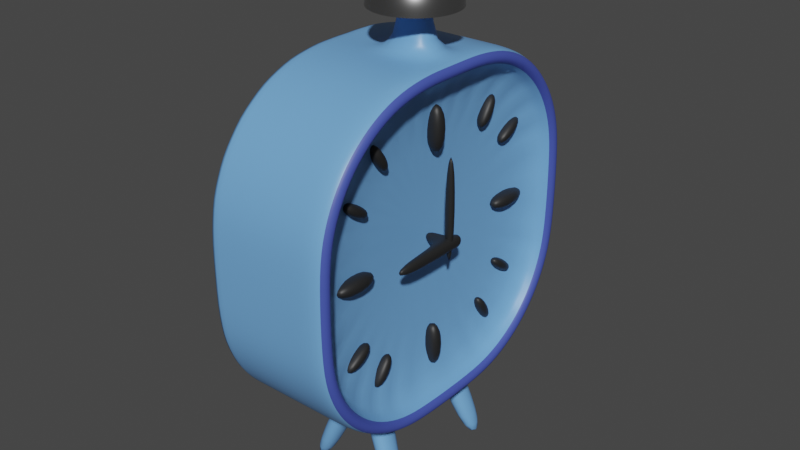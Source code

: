# Source: Clock.blend  (saved by Blender 2.80.75; exported with 4.5.12 LTS)
import bpy
from mathutils import Matrix  # noqa: F401  (used for matrix-valued properties, if any)

bpy.ops.wm.read_factory_settings(use_empty=True)
scene = bpy.context.scene
scene.name = 'Scene'

# ---- collections
col_collection = bpy.data.collections.new('Collection'); scene.collection.children.link(col_collection)

# ---- materials (node trees are filled in below, after node groups)
mat_blue = bpy.data.materials.new('Blue')
mat_blue.alpha_threshold = 0.0
mat_blue.use_transparent_shadow = False
mat_blue.line_color = (0.0, 0.0, 0.0, 1.0)
mat_black = bpy.data.materials.new('Black')
mat_black.use_transparent_shadow = False
mat_dark_blue = bpy.data.materials.new('Dark Blue')
mat_dark_blue.use_transparent_shadow = False
mat_silver = bpy.data.materials.new('Silver')
mat_silver.use_transparent_shadow = False

# ---- material node trees
mat_blue.use_nodes = True; mat_blue.node_tree.nodes.clear()
_N = mat_blue.node_tree.nodes; _L = mat_blue.node_tree.links
n0 = _N.new('ShaderNodeOutputMaterial'); n0.name = 'Material Output'; n0.location = (300, 300)
n1 = _N.new('ShaderNodeBsdfPrincipled'); n1.name = 'Principled BSDF'; n1.location = (10, 300)
n1.distribution = 'GGX'
n1.subsurface_method = 'BURLEY'
n1.inputs[0].default_value = (0.1627, 0.398, 0.8, 1.0)
n1.inputs[2].default_value = 0.4
n1.inputs[3].default_value = 1.45
n1.inputs[27].default_value = (0.0, 0.0, 0.0, 1.0)
n1.inputs[28].default_value = 1.0
_L.new(n1.outputs[0], n0.inputs[0])
n0.is_active_output = True
mat_black.use_nodes = True; mat_black.node_tree.nodes.clear()
_N = mat_black.node_tree.nodes; _L = mat_black.node_tree.links
n0 = _N.new('ShaderNodeOutputMaterial'); n0.name = 'Material Output'; n0.location = (300, 300)
n1 = _N.new('ShaderNodeBsdfPrincipled'); n1.name = 'Principled BSDF'; n1.location = (10, 300)
n1.distribution = 'GGX'
n1.subsurface_method = 'BURLEY'
n1.inputs[0].default_value = (0.02198, 0.02198, 0.02198, 1.0)
n1.inputs[1].default_value = 0.25
n1.inputs[3].default_value = 1.45
n1.inputs[27].default_value = (0.0, 0.0, 0.0, 1.0)
n1.inputs[28].default_value = 1.0
_L.new(n1.outputs[0], n0.inputs[0])
n0.is_active_output = True
mat_dark_blue.use_nodes = True; mat_dark_blue.node_tree.nodes.clear()
_N = mat_dark_blue.node_tree.nodes; _L = mat_dark_blue.node_tree.links
n0 = _N.new('ShaderNodeOutputMaterial'); n0.name = 'Material Output'; n0.location = (300, 300)
n1 = _N.new('ShaderNodeBsdfPrincipled'); n1.name = 'Principled BSDF'; n1.location = (10, 300)
n1.distribution = 'GGX'
n1.subsurface_method = 'BURLEY'
n1.inputs[0].default_value = (0.05751, 0.08845, 0.4385, 1.0)
n1.inputs[3].default_value = 1.45
n1.inputs[27].default_value = (0.0, 0.0, 0.0, 1.0)
n1.inputs[28].default_value = 1.0
_L.new(n1.outputs[0], n0.inputs[0])
n0.is_active_output = True
mat_silver.use_nodes = True; mat_silver.node_tree.nodes.clear()
_N = mat_silver.node_tree.nodes; _L = mat_silver.node_tree.links
n0 = _N.new('ShaderNodeOutputMaterial'); n0.name = 'Material Output'; n0.location = (300, 300)
n1 = _N.new('ShaderNodeBsdfPrincipled'); n1.name = 'Principled BSDF'; n1.location = (10, 300)
n1.distribution = 'GGX'
n1.subsurface_method = 'BURLEY'
n1.inputs[0].default_value = (0.5271, 0.5271, 0.5271, 1.0)
n1.inputs[1].default_value = 1.0
n1.inputs[2].default_value = 0.25
n1.inputs[3].default_value = 1.45
n1.inputs[27].default_value = (0.0, 0.0, 0.0, 1.0)
n1.inputs[28].default_value = 1.0
_L.new(n1.outputs[0], n0.inputs[0])
n0.is_active_output = True

# ---- world
world_world = bpy.data.worlds.new('World'); scene.world = world_world
world_world.use_nodes = True; world_world.node_tree.nodes.clear()
_N = world_world.node_tree.nodes; _L = world_world.node_tree.links
n0 = _N.new('ShaderNodeOutputWorld'); n0.name = 'World Output'; n0.location = (300, 300)
n1 = _N.new('ShaderNodeBackground'); n1.name = 'Background'; n1.location = (10, 300)
n1.inputs[0].default_value = (0.05088, 0.05088, 0.05088, 1.0)
_L.new(n1.outputs[0], n0.inputs[0])
n0.is_active_output = True
world_world.color = (0.05088, 0.05088, 0.05088)
world_world.use_sun_shadow = False
world_world.sun_shadow_jitter_overblur = 0.0

# ---- meshes
me_cube = bpy.data.meshes.new('Cube')
me_cube.from_pydata([(1.0, 0.9, 0.1979), (1.0, 0.1979, 0.9), (1.0, 0.8755, 0.3842), (1.0, 0.8061, 0.5518), (1.0, 0.6957, 0.6957), (1.0, 0.5518, 0.8061), (1.0, 0.3842, 0.8755), (1.0, 0.1979, -0.9), (1.0, 0.9, -0.1979), (1.0, 0.3842, -0.8755), (1.0, 0.5518, -0.8061), (1.0, 0.6957, -0.6957), (1.0, 0.8061, -0.5518), (1.0, 0.8755, -0.3842), (1.0, -0.1979, 0.9), (1.0, -0.9, 0.1979), (1.0, -0.3842, 0.8755), (1.0, -0.5518, 0.8061), (1.0, -0.6957, 0.6957), (1.0, -0.8061, 0.5518), (1.0, -0.8755, 0.3842), (1.0, -0.9, -0.1979), (1.0, -0.1979, -0.9), (1.0, -0.8755, -0.3842), (1.0, -0.8061, -0.5518), (1.0, -0.6957, -0.6957), (1.0, -0.5518, -0.8061), (1.0, -0.3842, -0.8755), (-1.0, 0.2044, 1.0), (-1.0, 1.0, 0.2044), (-1.0, 0.4103, 0.9729), (-1.0, 0.6022, 0.8934), (-1.0, 0.767, 0.767), (-1.0, 0.8934, 0.6022), (-1.0, 0.9729, 0.4103), (-1.0, 1.0, -0.2044), (-1.0, 0.2044, -1.0), (-1.0, 0.9729, -0.4103), (-1.0, 0.8934, -0.6022), (-1.0, 0.767, -0.767), (-1.0, 0.6022, -0.8934), (-1.0, 0.4103, -0.9729), (-1.0, -1.0, 0.2044), (-1.0, -0.2044, 1.0), (-1.0, -0.9729, 0.4103), (-1.0, -0.8934, 0.6022), (-1.0, -0.767, 0.767), (-1.0, -0.6022, 0.8934), (-1.0, -0.4103, 0.9729), (-1.0, -0.2044, -1.0), (-1.0, -1.0, -0.2044), (-1.0, -0.4103, -0.9729), (-1.0, -0.6022, -0.8934), (-1.0, -0.767, -0.767), (-1.0, -0.8934, -0.6022), (-1.0, -0.9729, -0.4103), (1.0, 0.4103, -0.9729), (1.0, 0.2044, -1.0), (1.0, 0.6022, -0.8934), (1.0, 0.767, -0.767), (1.0, 0.8934, -0.6022), (1.0, 0.9729, -0.4103), (1.0, 1.0, -0.2044), (1.0, -0.4103, 0.9729), (1.0, -0.2044, 1.0), (1.0, -0.6022, 0.8934), (1.0, -0.767, 0.767), (1.0, -0.8934, 0.6022), (1.0, -0.9729, 0.4103), (1.0, -1.0, 0.2044), (1.0, -0.2044, -1.0), (1.0, -0.4103, -0.9729), (1.0, -0.6022, -0.8934), (1.0, -0.767, -0.767), (1.0, -0.8934, -0.6022), (1.0, -0.9729, -0.4103), (1.0, -1.0, -0.2044), (1.0, 0.2044, 1.0), (1.0, 0.4103, 0.9729), (1.0, 0.6022, 0.8934), (1.0, 0.767, 0.767), (1.0, 0.8934, 0.6022), (1.0, 0.9729, 0.4103), (1.0, 1.0, 0.2044), (0.4667, 0.3842, -0.8755), (0.4667, 0.1979, -0.9), (0.4667, 0.5518, -0.8061), (0.4667, 0.6957, -0.6957), (0.4667, 0.8061, -0.5518), (0.4667, 0.8755, -0.3842), (0.4667, 0.9, -0.1979), (0.4667, -0.3842, 0.8755), (0.4667, -0.1979, 0.9), (0.4667, -0.5518, 0.8061), (0.4667, -0.6957, 0.6957), (0.4667, -0.8061, 0.5518), (0.4667, -0.8755, 0.3842), (0.4667, -0.9, 0.1979), (0.4667, -0.1979, -0.9), (0.4667, -0.3842, -0.8755), (0.4667, -0.5518, -0.8061), (0.4667, -0.6957, -0.6957), (0.4667, -0.8061, -0.5518), (0.4667, -0.8755, -0.3842), (0.4667, -0.9, -0.1979), (0.4667, 0.1979, 0.9), (0.4667, 0.3842, 0.8755), (0.4667, 0.5518, 0.8061), (0.4667, 0.6957, 0.6957), (0.4667, 0.8061, 0.5518), (0.4667, 0.8755, 0.3842), (0.4667, 0.9, 0.1979), (0.4569, -0.05128, 0.4695), (0.4569, -0.05128, 0.7772), (0.4569, 0.05128, 0.4695), (0.4569, 0.05128, 0.7772), (0.7851, -0.05128, 0.4695), (0.7851, -0.05128, 0.7772), (0.7851, 0.05128, 0.4695), (0.7851, 0.05128, 0.7772), (0.4569, -0.05128, -0.8055), (0.4569, -0.05128, -0.4978), (0.4569, 0.05128, -0.8055), (0.4569, 0.05128, -0.4978), (0.7851, -0.05128, -0.8055), (0.7851, -0.05128, -0.4978), (0.7851, 0.05128, -0.8055), (0.7851, 0.05128, -0.4978), (0.4569, 0.8038, -0.05297), (0.4569, 0.4962, -0.05297), (0.4569, 0.8038, 0.04959), (0.4569, 0.4962, 0.04959), (0.7851, 0.8038, -0.05297), (0.7851, 0.4962, -0.05297), (0.7851, 0.8038, 0.04959), (0.7851, 0.4962, 0.04959), (0.4569, -0.4712, -0.05297), (0.4569, -0.7788, -0.05297), (0.4569, -0.4712, 0.04959), (0.4569, -0.7788, 0.04959), (0.7851, -0.4712, -0.05297), (0.7851, -0.7788, -0.05297), (0.7851, -0.4712, 0.04959), (0.7851, -0.7788, 0.04959), (0.5005, -0.4137, 0.4937), (0.5005, -0.5357, 0.6838), (0.5005, -0.3503, 0.5343), (0.5005, -0.4723, 0.7245), (0.7415, -0.4137, 0.4937), (0.7415, -0.5357, 0.6838), (0.7415, -0.3503, 0.5343), (0.7415, -0.4723, 0.7245), (0.5005, -0.5397, 0.3023), (0.5005, -0.7292, 0.4252), (0.5005, -0.4987, 0.3655), (0.5005, -0.6883, 0.4884), (0.7415, -0.5397, 0.3023), (0.7415, -0.7292, 0.4252), (0.7415, -0.4987, 0.3655), (0.7415, -0.6883, 0.4884), (0.5005, 0.6928, -0.5181), (0.5005, 0.5128, -0.3817), (0.5005, 0.7383, -0.4581), (0.5005, 0.5582, -0.3217), (0.7415, 0.6928, -0.5181), (0.7415, 0.5128, -0.3817), (0.7415, 0.7383, -0.4581), (0.7415, 0.5582, -0.3217), (0.5005, 0.4776, -0.7504), (0.5005, 0.366, -0.554), (0.5005, 0.5431, -0.7132), (0.5005, 0.4315, -0.5168), (0.7415, 0.4776, -0.7504), (0.7415, 0.366, -0.554), (0.7415, 0.5431, -0.7132), (0.7415, 0.4315, -0.5168), (0.5005, -0.5228, -0.6793), (0.5005, -0.3907, -0.496), (0.5005, -0.4617, -0.7233), (0.5005, -0.3296, -0.54), (0.7415, -0.5228, -0.6793), (0.7415, -0.3907, -0.496), (0.7415, -0.4617, -0.7233), (0.7415, -0.3296, -0.54), (0.5005, -0.7305, -0.4599), (0.5005, -0.5369, -0.3436), (0.5005, -0.6918, -0.5244), (0.5005, -0.4981, -0.4081), (0.7415, -0.7305, -0.4599), (0.7415, -0.5369, -0.3436), (0.7415, -0.6918, -0.5244), (0.7415, -0.4981, -0.4081), (0.5005, 0.5265, 0.3875), (0.5005, 0.7177, 0.5078), (0.5005, 0.5666, 0.3238), (0.5005, 0.7578, 0.4441), (0.7415, 0.5265, 0.3875), (0.7415, 0.7177, 0.5078), (0.7415, 0.5666, 0.3238), (0.7415, 0.7578, 0.4441), (0.5005, 0.3363, 0.5152), (0.5005, 0.4609, 0.7036), (0.5005, 0.3991, 0.4736), (0.5005, 0.5237, 0.6621), (0.7415, 0.3363, 0.5152), (0.7415, 0.4609, 0.7036), (0.7415, 0.3991, 0.4736), (0.7415, 0.5237, 0.6621), (0.8043, -0.02605, -0.1555), (0.8043, -0.02605, 0.5522), (0.8043, 0.02605, -0.1555), (0.8043, 0.02605, 0.5522), (0.971, -0.02605, -0.1555), (0.971, -0.02605, 0.5522), (0.971, 0.02605, -0.1555), (0.971, 0.02605, 0.5522), (0.8043, 0.09038, -0.04076), (0.8043, -0.4404, -0.04076), (0.8043, 0.09038, 0.03738), (0.8043, -0.4404, 0.03738), (0.971, 0.09038, -0.04076), (0.971, -0.4404, -0.04076), (0.971, 0.09038, 0.03738), (0.971, -0.4404, 0.03738), (0.8043, -0.02616, -0.04076), (0.8043, -0.02616, 0.03738), (0.971, -0.02616, 0.03738), (0.971, -0.02616, -0.04076), (0.8043, 0.02629, 0.03738), (0.971, 0.02629, 0.03738), (0.971, 0.02629, -0.04076), (0.8043, 0.02629, -0.04076), (0.4525, 0.02629, -0.04076), (0.4525, -0.02616, -0.04076), (0.4525, -0.02616, 0.03738), (0.4525, 0.02629, 0.03738), (-1.0, 0.2044, -1.0), (-1.0, 0.4103, -0.9729), (-1.0, 0.6022, -0.8934), (-1.0, 0.767, -0.767), (-1.0, 0.8934, -0.6022), (-1.0, 0.9729, -0.4103), (-1.0, 1.0, -0.2044), (-1.0, -0.2044, 1.0), (-1.0, -0.4103, 0.9729), (-1.0, -0.6022, 0.8934), (-1.0, -0.767, 0.767), (-1.0, -0.8934, 0.6022), (-1.0, -0.9729, 0.4103), (-1.0, -1.0, 0.2044), (-1.0, -0.2044, -1.0), (-1.0, -0.4103, -0.9729), (-1.0, -0.6022, -0.8934), (-1.0, -0.767, -0.767), (-1.0, -0.8934, -0.6022), (-1.0, -0.9729, -0.4103), (-1.0, -1.0, -0.2044), (-1.0, 0.2044, 1.0), (-1.0, 0.4103, 0.9729), (-1.0, 0.6022, 0.8934), (-1.0, 0.767, 0.767), (-1.0, 0.8934, 0.6022), (-1.0, 0.9729, 0.4103), (-1.0, 1.0, 0.2044), (-0.4187, 0.3856, -0.9762), (0.08125, 0.3856, -0.9762), (0.4187, 0.3856, -0.9762), (-0.5, 0.6022, -0.8934), (0.0, 0.6022, -0.8934), (0.5, 0.6022, -0.8934), (-0.5, 0.767, -0.767), (0.0, 0.767, -0.767), (0.5, 0.767, -0.767), (-0.5, 0.8934, -0.6022), (0.0, 0.8934, -0.6022), (0.5, 0.8934, -0.6022), (-0.5, 0.9729, -0.4103), (0.0, 0.9729, -0.4103), (0.5, 0.9729, -0.4103), (-0.5, 1.0, -0.2044), (0.0, 1.0, -0.2044), (0.5, 1.0, -0.2044), (-0.5, -0.4103, 0.9729), (0.0, -0.4103, 0.9729), (0.5, -0.4103, 0.9729), (-0.5, -0.6022, 0.8934), (0.0, -0.6022, 0.8934), (0.5, -0.6022, 0.8934), (-0.5, -0.767, 0.767), (0.0, -0.767, 0.767), (0.5, -0.767, 0.767), (-0.5, -0.8934, 0.6022), (0.0, -0.8934, 0.6022), (0.5, -0.8934, 0.6022), (-0.5, -0.9729, 0.4103), (0.0, -0.9729, 0.4103), (0.5, -0.9729, 0.4103), (-0.5, -1.0, 0.2044), (0.0, -1.0, 0.2044), (0.5, -1.0, 0.2044), (-0.4187, -0.2292, -0.9967), (-0.08125, -0.2292, -0.9967), (0.4187, -0.2292, -0.9967), (-0.5, 0.2044, 1.0), (0.0, 0.2044, 1.0), (0.5, 0.2044, 1.0), (0.4187, 0.2292, -0.9967), (0.08125, 0.2292, -0.9967), (-0.4187, 0.2292, -0.9967), (0.5, -0.2044, 1.0), (0.0, -0.2044, 1.0), (-0.5, -0.2044, 1.0), (0.4187, -0.3856, -0.9762), (-0.08125, -0.3856, -0.9762), (-0.4187, -0.3856, -0.9762), (0.5, -0.6022, -0.8934), (0.0, -0.6022, -0.8934), (-0.5, -0.6022, -0.8934), (0.5, -0.767, -0.767), (0.0, -0.767, -0.767), (-0.5, -0.767, -0.767), (0.5, -0.8934, -0.6022), (0.0, -0.8934, -0.6022), (-0.5, -0.8934, -0.6022), (0.5, -0.9729, -0.4103), (0.0, -0.9729, -0.4103), (-0.5, -0.9729, -0.4103), (0.5, -1.0, -0.2044), (0.0, -1.0, -0.2044), (-0.5, -1.0, -0.2044), (0.5, 0.4103, 0.9729), (0.0, 0.4103, 0.9729), (-0.5, 0.4103, 0.9729), (0.5, 0.6022, 0.8934), (0.0, 0.6022, 0.8934), (-0.5, 0.6022, 0.8934), (0.5, 0.767, 0.767), (0.0, 0.767, 0.767), (-0.5, 0.767, 0.767), (0.5, 0.8934, 0.6022), (0.0, 0.8934, 0.6022), (-0.5, 0.8934, 0.6022), (0.5, 0.9729, 0.4103), (0.0, 0.9729, 0.4103), (-0.5, 0.9729, 0.4103), (0.5, 1.0, 0.2044), (0.0, 1.0, 0.2044), (-0.5, 1.0, 0.2044), (-0.08125, 0.3856, -0.9762), (0.5, 0.4103, -0.9729), (0.5, 0.2044, -1.0), (-0.08125, 0.2292, -0.9967), (-0.5, 0.4103, -0.9729), (0.0, 0.4103, -0.9729), (0.0, 0.2044, -1.0), (-0.5, 0.2044, -1.0), (-0.5, -0.2044, -1.0), (0.08125, -0.2292, -0.9967), (0.08125, -0.3856, -0.9762), (-0.5, -0.4103, -0.9729), (0.0, -0.2044, -1.0), (0.5, -0.2044, -1.0), (0.5, -0.4103, -0.9729), (0.0, -0.4103, -0.9729), (0.6146, -0.2945, -1.492), (0.9521, -0.2945, -1.492), (0.9521, -0.4508, -1.472), (0.6146, -0.4508, -1.472), (0.6146, 0.4508, -1.472), (0.9521, 0.4508, -1.472), (0.9521, 0.2945, -1.492), (0.6146, 0.2945, -1.492), (-0.9521, 0.4508, -1.472), (-0.6146, 0.4508, -1.472), (-0.6146, 0.2945, -1.492), (-0.9521, 0.2945, -1.492), (-0.9521, -0.2945, -1.492), (-0.6146, -0.2945, -1.492), (-0.6146, -0.4508, -1.472), (-0.9521, -0.4508, -1.472), (1.0, 0.06815, 1.0), (1.0, -0.06815, 1.0), (-1.0, 0.06815, 1.0), (-1.0, -0.06815, 1.0), (1.0, 0.06596, 0.9), (1.0, -0.06596, 0.9), (0.4667, 0.06596, 0.9), (0.4667, -0.06596, 0.9), (-1.0, 0.06815, 1.0), (-1.0, -0.06815, 1.0), (0.5, 0.06815, 1.0), (0.5, -0.06815, 1.0), (0.0, 0.06815, 1.0), (0.0, -0.06815, 1.0), (-0.5, 0.06815, 1.0), (-0.5, -0.06815, 1.0), (0.5, 0.06815, 1.5), (0.5, -0.06815, 1.5), (0.0, 0.06815, 1.5), (0.0, -0.06815, 1.5), (0.2504, 0.04849, 1.477), (0.2504, 0.09512, 1.463), (0.2504, 0.1381, 1.44), (0.2504, 0.1758, 1.409), (0.2504, 0.2067, 1.371), (0.2504, 0.2296, 1.328), (0.2504, 0.2438, 1.281), (0.2504, 0.2486, 1.233), (0.2756, 0.04756, 1.477), (0.2999, 0.0933, 1.463), (0.3222, 0.1354, 1.44), (0.3418, 0.1724, 1.409), (0.3579, 0.2027, 1.371), (0.3699, 0.2252, 1.328), (0.3772, 0.2391, 1.281), (0.3797, 0.2438, 1.233), (0.2999, 0.0448, 1.477), (0.3475, 0.08788, 1.463), (0.3913, 0.1276, 1.44), (0.4298, 0.1624, 1.409), (0.4613, 0.1909, 1.371), (0.4848, 0.2122, 1.328), (0.4992, 0.2252, 1.281), (0.5041, 0.2296, 1.233), (0.3222, 0.04032, 1.477), (0.3913, 0.07909, 1.463), (0.455, 0.1148, 1.44), (0.5108, 0.1461, 1.409), (0.5566, 0.1718, 1.371), (0.5906, 0.1909, 1.328), (0.6116, 0.2027, 1.281), (0.6187, 0.2067, 1.233), (0.3418, 0.03429, 1.477), (0.4298, 0.06726, 1.463), (0.5108, 0.09765, 1.44), (0.5818, 0.1243, 1.409), (0.6401, 0.1461, 1.371), (0.6834, 0.1624, 1.328), (0.7101, 0.1724, 1.281), (0.7191, 0.1758, 1.233), (0.3579, 0.02694, 1.477), (0.4613, 0.05285, 1.463), (0.5566, 0.07672, 1.44), (0.6401, 0.09765, 1.409), (0.7087, 0.1148, 1.371), (0.7596, 0.1276, 1.328), (0.7909, 0.1354, 1.281), (0.8015, 0.1381, 1.233), (0.3699, 0.01856, 1.477), (0.4848, 0.0364, 1.463), (0.5906, 0.05285, 1.44), (0.6834, 0.06726, 1.409), (0.7596, 0.07909, 1.371), (0.8162, 0.08788, 1.328), (0.851, 0.09329, 1.281), (0.8628, 0.09512, 1.233), (0.3772, 0.00946, 1.477), (0.4992, 0.01856, 1.463), (0.6116, 0.02694, 1.44), (0.7101, 0.03429, 1.409), (0.7909, 0.04032, 1.371), (0.851, 0.0448, 1.328), (0.888, 0.04756, 1.281), (0.9005, 0.04849, 1.233), (0.3797, -8.119e-08, 1.477), (0.5041, -7.934e-08, 1.463), (0.6187, -7.749e-08, 1.44), (0.7191, -7.934e-08, 1.409), (0.8015, -8.304e-08, 1.371), (0.8628, -6.823e-08, 1.328), (0.9005, -9.786e-08, 1.281), (0.9132, -9.416e-08, 1.233), (0.3772, -0.009461, 1.477), (0.4992, -0.01856, 1.463), (0.6116, -0.02694, 1.44), (0.7101, -0.03429, 1.409), (0.7909, -0.04032, 1.371), (0.851, -0.0448, 1.328), (0.888, -0.04756, 1.281), (0.9005, -0.04849, 1.233), (0.3699, -0.01856, 1.477), (0.4848, -0.0364, 1.463), (0.5906, -0.05285, 1.44), (0.6834, -0.06726, 1.409), (0.7596, -0.07909, 1.371), (0.8162, -0.08788, 1.328), (0.851, -0.0933, 1.281), (0.8628, -0.09512, 1.233), (0.3579, -0.02694, 1.477), (0.4613, -0.05285, 1.463), (0.5566, -0.07672, 1.44), (0.6401, -0.09765, 1.409), (0.7087, -0.1148, 1.371), (0.7596, -0.1276, 1.328), (0.7909, -0.1354, 1.281), (0.8015, -0.1381, 1.233), (0.3418, -0.03429, 1.477), (0.4298, -0.06726, 1.463), (0.5108, -0.09765, 1.44), (0.5818, -0.1243, 1.409), (0.6401, -0.1461, 1.371), (0.6834, -0.1624, 1.328), (0.7101, -0.1724, 1.281), (0.7191, -0.1758, 1.233), (0.3222, -0.04032, 1.477), (0.3913, -0.07909, 1.463), (0.455, -0.1148, 1.44), (0.5108, -0.1461, 1.409), (0.5566, -0.1718, 1.371), (0.5906, -0.1909, 1.328), (0.6116, -0.2027, 1.281), (0.6187, -0.2067, 1.233), (0.2999, -0.0448, 1.477), (0.3475, -0.08788, 1.463), (0.3913, -0.1276, 1.44), (0.4298, -0.1624, 1.409), (0.4613, -0.1909, 1.371), (0.4848, -0.2122, 1.328), (0.4992, -0.2252, 1.281), (0.5041, -0.2296, 1.233), (0.2756, -0.04756, 1.477), (0.2999, -0.0933, 1.463), (0.3222, -0.1354, 1.44), (0.3418, -0.1724, 1.409), (0.3579, -0.2027, 1.371), (0.3699, -0.2252, 1.328), (0.3772, -0.2391, 1.281), (0.3797, -0.2438, 1.233), (0.2504, -0.04849, 1.477), (0.2504, -0.09512, 1.463), (0.2504, -0.1381, 1.44), (0.2504, -0.1758, 1.409), (0.2504, -0.2067, 1.371), (0.2504, -0.2296, 1.328), (0.2504, -0.2438, 1.281), (0.2504, -0.2486, 1.233), (0.2252, -0.04756, 1.477), (0.2009, -0.0933, 1.463), (0.1786, -0.1354, 1.44), (0.159, -0.1724, 1.409), (0.1429, -0.2027, 1.371), (0.1309, -0.2252, 1.328), (0.1236, -0.2391, 1.281), (0.1211, -0.2438, 1.233), (0.2009, -0.0448, 1.477), (0.1533, -0.08788, 1.463), (0.1095, -0.1276, 1.44), (0.07103, -0.1624, 1.409), (0.03949, -0.1909, 1.371), (0.01605, -0.2122, 1.328), (0.001612, -0.2252, 1.281), (-0.003262, -0.2296, 1.233), (0.1786, -0.04032, 1.477), (0.1095, -0.07909, 1.463), (0.04581, -0.1148, 1.44), (-0.009999, -0.1461, 1.409), (-0.0558, -0.1718, 1.371), (-0.08983, -0.1909, 1.328), (-0.1108, -0.2027, 1.281), (-0.1179, -0.2067, 1.233), (0.2504, -1.383e-07, 1.482), (0.159, -0.03429, 1.477), (0.07103, -0.06726, 1.463), (-0.009999, -0.09765, 1.44), (-0.08102, -0.1243, 1.409), (-0.1393, -0.1461, 1.371), (-0.1826, -0.1624, 1.328), (-0.2093, -0.1724, 1.281), (-0.2183, -0.1758, 1.233), (0.1429, -0.02694, 1.477), (0.03949, -0.05285, 1.463), (-0.0558, -0.07672, 1.44), (-0.1393, -0.09765, 1.409), (-0.2079, -0.1148, 1.371), (-0.2588, -0.1276, 1.328), (-0.2901, -0.1354, 1.281), (-0.3007, -0.1381, 1.233), (0.1309, -0.01856, 1.477), (0.01605, -0.0364, 1.463), (-0.08983, -0.05285, 1.44), (-0.1826, -0.06726, 1.409), (-0.2588, -0.07909, 1.371), (-0.3154, -0.08788, 1.328), (-0.3502, -0.0933, 1.281), (-0.362, -0.09512, 1.233), (0.1236, -0.009461, 1.477), (0.001612, -0.01856, 1.463), (-0.1108, -0.02694, 1.44), (-0.2093, -0.03429, 1.409), (-0.2901, -0.04032, 1.371), (-0.3502, -0.0448, 1.328), (-0.3872, -0.04756, 1.281), (-0.3997, -0.04849, 1.233), (0.1211, -7.749e-08, 1.477), (-0.003262, -7.008e-08, 1.463), (-0.1179, -7.008e-08, 1.44), (-0.2183, -4.6e-08, 1.409), (-0.3007, -3.489e-08, 1.371), (-0.362, -7.934e-08, 1.328), (-0.3997, -2.378e-08, 1.281), (-0.4124, -3.489e-08, 1.233), (0.1236, 0.00946, 1.477), (0.001612, 0.01856, 1.463), (-0.1108, 0.02694, 1.44), (-0.2093, 0.03429, 1.409), (-0.2901, 0.04032, 1.371), (-0.3502, 0.0448, 1.328), (-0.3872, 0.04756, 1.281), (-0.3997, 0.04849, 1.233), (0.1309, 0.01856, 1.477), (0.01605, 0.0364, 1.463), (-0.08983, 0.05285, 1.44), (-0.1826, 0.06726, 1.409), (-0.2588, 0.07909, 1.371), (-0.3154, 0.08788, 1.328), (-0.3502, 0.09329, 1.281), (-0.362, 0.09512, 1.233), (0.1429, 0.02694, 1.477), (0.03949, 0.05285, 1.463), (-0.0558, 0.07672, 1.44), (-0.1393, 0.09765, 1.409), (-0.2079, 0.1148, 1.371), (-0.2588, 0.1276, 1.328), (-0.2901, 0.1354, 1.281), (-0.3007, 0.1381, 1.233), (0.159, 0.03429, 1.477), (0.07103, 0.06726, 1.463), (-0.009999, 0.09765, 1.44), (-0.08102, 0.1243, 1.409), (-0.1393, 0.1461, 1.371), (-0.1826, 0.1624, 1.328), (-0.2093, 0.1724, 1.281), (-0.2183, 0.1758, 1.233), (0.1786, 0.04032, 1.477), (0.1095, 0.07909, 1.463), (0.04581, 0.1148, 1.44), (-0.009999, 0.1461, 1.409), (-0.0558, 0.1718, 1.371), (-0.08983, 0.1909, 1.328), (-0.1108, 0.2027, 1.281), (-0.1179, 0.2067, 1.233), (0.2009, 0.0448, 1.477), (0.1533, 0.08788, 1.463), (0.1095, 0.1276, 1.44), (0.07103, 0.1624, 1.409), (0.03949, 0.1909, 1.371), (0.01605, 0.2122, 1.328), (0.001613, 0.2252, 1.281), (-0.003261, 0.2296, 1.233), (0.2252, 0.04756, 1.477), (0.2009, 0.09329, 1.463), (0.1786, 0.1354, 1.44), (0.159, 0.1724, 1.409), (0.1429, 0.2027, 1.371), (0.1309, 0.2252, 1.328), (0.1236, 0.2391, 1.281), (0.1211, 0.2438, 1.233)], [], [(350, 57, 70, 361), (49, 51, 52, 53, 54, 55, 50, 42, 44, 45, 46, 47, 48, 43, 383, 382, 28, 30, 31, 32, 33, 34, 29, 35, 37, 38, 39, 40, 41, 36), (256, 249, 42, 50), (389, 383, 43, 243), (23, 24, 102, 103), (236, 36, 41, 237), (237, 41, 40, 238), (238, 40, 39, 239), (239, 39, 38, 240), (240, 38, 37, 241), (241, 37, 35, 242), (243, 43, 48, 244), (244, 48, 47, 245), (245, 47, 46, 246), (246, 46, 45, 247), (247, 45, 44, 248), (248, 44, 42, 249), (361, 70, 71, 362), (362, 71, 72, 315), (315, 72, 73, 318), (318, 73, 74, 321), (321, 74, 75, 324), (324, 75, 76, 327), (305, 77, 78, 330), (330, 78, 79, 333), (333, 79, 80, 336), (336, 80, 81, 339), (339, 81, 82, 342), (342, 82, 83, 345), (281, 345, 83, 62), (9, 7, 57, 56), (10, 9, 56, 58), (11, 10, 58, 59), (12, 11, 59, 60), (13, 12, 60, 61), (8, 13, 61, 62), (16, 14, 64, 63), (17, 16, 63, 65), (18, 17, 65, 66), (19, 18, 66, 67), (20, 19, 67, 68), (15, 20, 68, 69), (22, 27, 71, 70), (27, 26, 72, 71), (26, 25, 73, 72), (25, 24, 74, 73), (24, 23, 75, 74), (23, 21, 76, 75), (1, 6, 78, 77), (6, 5, 79, 78), (5, 4, 80, 79), (4, 3, 81, 80), (3, 2, 82, 81), (2, 0, 83, 82), (0, 8, 62, 83), (7, 22, 70, 57), (384, 1, 77, 380), (21, 15, 69, 76), (85, 84, 86, 87, 88, 89, 90, 111, 110, 109, 108, 107, 106, 105, 386, 387, 92, 91, 93, 94, 95, 96, 97, 104, 103, 102, 101, 100, 99, 98), (11, 12, 88, 87), (21, 23, 103, 104), (12, 13, 89, 88), (6, 1, 105, 106), (13, 8, 90, 89), (5, 6, 106, 107), (14, 16, 91, 92), (4, 5, 107, 108), (16, 17, 93, 91), (3, 4, 108, 109), (17, 18, 94, 93), (2, 3, 109, 110), (18, 19, 95, 94), (0, 2, 110, 111), (19, 20, 96, 95), (8, 0, 111, 90), (20, 15, 97, 96), (22, 7, 85, 98), (27, 22, 98, 99), (385, 14, 92, 387), (26, 27, 99, 100), (7, 9, 84, 85), (15, 21, 104, 97), (25, 26, 100, 101), (9, 10, 86, 84), (24, 25, 101, 102), (10, 11, 87, 86), (112, 113, 115, 114), (114, 115, 119, 118), (118, 119, 117, 116), (116, 117, 113, 112), (114, 118, 116, 112), (119, 115, 113, 117), (120, 121, 123, 122), (122, 123, 127, 126), (126, 127, 125, 124), (124, 125, 121, 120), (122, 126, 124, 120), (127, 123, 121, 125), (128, 129, 131, 130), (130, 131, 135, 134), (134, 135, 133, 132), (132, 133, 129, 128), (130, 134, 132, 128), (135, 131, 129, 133), (136, 137, 139, 138), (138, 139, 143, 142), (142, 143, 141, 140), (140, 141, 137, 136), (138, 142, 140, 136), (143, 139, 137, 141), (144, 145, 147, 146), (146, 147, 151, 150), (150, 151, 149, 148), (148, 149, 145, 144), (146, 150, 148, 144), (151, 147, 145, 149), (152, 153, 155, 154), (154, 155, 159, 158), (158, 159, 157, 156), (156, 157, 153, 152), (154, 158, 156, 152), (159, 155, 153, 157), (160, 161, 163, 162), (162, 163, 167, 166), (166, 167, 165, 164), (164, 165, 161, 160), (162, 166, 164, 160), (167, 163, 161, 165), (168, 169, 171, 170), (170, 171, 175, 174), (174, 175, 173, 172), (172, 173, 169, 168), (170, 174, 172, 168), (175, 171, 169, 173), (176, 177, 179, 178), (178, 179, 183, 182), (182, 183, 181, 180), (180, 181, 177, 176), (178, 182, 180, 176), (183, 179, 177, 181), (184, 185, 187, 186), (186, 187, 191, 190), (190, 191, 189, 188), (188, 189, 185, 184), (186, 190, 188, 184), (191, 187, 185, 189), (192, 193, 195, 194), (194, 195, 199, 198), (198, 199, 197, 196), (196, 197, 193, 192), (194, 198, 196, 192), (199, 195, 193, 197), (200, 201, 203, 202), (202, 203, 207, 206), (206, 207, 205, 204), (204, 205, 201, 200), (202, 206, 204, 200), (207, 203, 201, 205), (208, 209, 211, 210), (210, 211, 215, 214), (214, 215, 213, 212), (212, 213, 209, 208), (210, 214, 212, 208), (215, 211, 209, 213), (224, 217, 219, 225), (225, 219, 223, 226), (226, 223, 221, 227), (227, 221, 217, 224), (218, 222, 220, 216), (223, 219, 217, 221), (230, 227, 224, 231), (229, 226, 227, 230), (228, 225, 226, 229), (231, 224, 233, 232), (216, 231, 228, 218), (218, 228, 229, 222), (222, 229, 230, 220), (220, 230, 231, 216), (232, 233, 234, 235), (224, 225, 234, 233), (228, 231, 232, 235), (225, 228, 235, 234), (35, 29, 263, 242), (34, 262, 263, 29), (33, 261, 262, 34), (32, 260, 261, 33), (31, 259, 260, 32), (30, 258, 259, 31), (28, 257, 258, 30), (55, 255, 256, 50), (54, 254, 255, 55), (53, 253, 254, 54), (52, 252, 253, 53), (51, 251, 252, 52), (49, 250, 251, 51), (294, 248, 249, 297), (291, 247, 248, 294), (288, 246, 247, 291), (285, 245, 246, 288), (282, 244, 245, 285), (311, 243, 244, 282), (276, 241, 242, 279), (273, 240, 241, 276), (270, 239, 240, 273), (267, 238, 239, 270), (352, 237, 238, 267), (355, 236, 237, 352), (395, 389, 243, 311), (329, 297, 249, 256), (36, 236, 250, 49), (76, 69, 299, 327), (327, 299, 298, 328), (328, 298, 297, 329), (381, 391, 309, 64), (391, 393, 310, 309), (393, 395, 311, 310), (57, 350, 349, 56), (265, 266, 369, 368), (308, 264, 372, 375), (56, 349, 269, 58), (349, 353, 268, 269), (353, 352, 267, 268), (58, 269, 272, 59), (269, 268, 271, 272), (268, 267, 270, 271), (59, 272, 275, 60), (272, 271, 274, 275), (271, 270, 273, 274), (60, 275, 278, 61), (275, 274, 277, 278), (274, 273, 276, 277), (61, 278, 281, 62), (278, 277, 280, 281), (277, 276, 279, 280), (64, 309, 284, 63), (309, 310, 283, 284), (310, 311, 282, 283), (63, 284, 287, 65), (284, 283, 286, 287), (283, 282, 285, 286), (65, 287, 290, 66), (287, 286, 289, 290), (286, 285, 288, 289), (66, 290, 293, 67), (290, 289, 292, 293), (289, 288, 291, 292), (67, 293, 296, 68), (293, 292, 295, 296), (292, 291, 294, 295), (68, 296, 299, 69), (296, 295, 298, 299), (295, 294, 297, 298), (242, 263, 347, 279), (279, 347, 346, 280), (280, 346, 345, 281), (262, 344, 347, 263), (344, 343, 346, 347), (343, 342, 345, 346), (261, 341, 344, 262), (341, 340, 343, 344), (340, 339, 342, 343), (260, 338, 341, 261), (338, 337, 340, 341), (337, 336, 339, 340), (259, 335, 338, 260), (335, 334, 337, 338), (334, 333, 336, 337), (258, 332, 335, 259), (332, 331, 334, 335), (331, 330, 333, 334), (257, 303, 332, 258), (303, 304, 331, 332), (304, 305, 330, 331), (255, 326, 329, 256), (326, 325, 328, 329), (325, 324, 327, 328), (254, 323, 326, 255), (323, 322, 325, 326), (322, 321, 324, 325), (253, 320, 323, 254), (320, 319, 322, 323), (319, 318, 321, 322), (252, 317, 320, 253), (317, 316, 319, 320), (316, 315, 318, 319), (251, 359, 317, 252), (359, 363, 316, 317), (363, 362, 315, 316), (250, 356, 359, 251), (314, 300, 376, 379), (302, 312, 366, 365), (236, 355, 356, 250), (355, 354, 360, 356), (354, 350, 361, 360), (266, 265, 353, 349), (307, 306, 350, 354), (306, 266, 349, 350), (265, 307, 354, 353), (348, 264, 352, 353), (308, 351, 354, 355), (351, 348, 353, 354), (264, 308, 355, 352), (301, 300, 356, 360), (314, 313, 363, 359), (300, 314, 359, 356), (313, 301, 360, 363), (302, 357, 360, 361), (358, 312, 362, 363), (357, 358, 363, 360), (312, 302, 361, 362), (364, 365, 366, 367), (312, 358, 367, 366), (358, 357, 364, 367), (357, 302, 365, 364), (370, 371, 368, 369), (307, 265, 368, 371), (306, 307, 371, 370), (266, 306, 370, 369), (374, 375, 372, 373), (351, 308, 375, 374), (348, 351, 374, 373), (264, 348, 373, 372), (376, 377, 378, 379), (300, 301, 377, 376), (301, 313, 378, 377), (313, 314, 379, 378), (304, 303, 394, 392), (392, 394, 395, 393), (305, 304, 392, 390), (392, 393, 399, 398), (77, 305, 390, 380), (380, 390, 391, 381), (303, 257, 388, 394), (394, 388, 389, 395), (1, 384, 386, 105), (384, 385, 387, 386), (14, 385, 381, 64), (385, 384, 380, 381), (257, 28, 382, 388), (388, 382, 383, 389), (396, 398, 399, 397), (391, 390, 396, 397), (390, 392, 398, 396), (393, 391, 397, 399), (402, 401, 409, 410), (403, 402, 410, 411), (404, 403, 411, 412), (405, 404, 412, 413), (406, 405, 413, 414), (407, 406, 414, 415), (400, 560, 408), (401, 400, 408, 409), (409, 408, 416, 417), (410, 409, 417, 418), (411, 410, 418, 419), (412, 411, 419, 420), (413, 412, 420, 421), (414, 413, 421, 422), (415, 414, 422, 423), (408, 560, 416), (421, 420, 428, 429), (422, 421, 429, 430), (423, 422, 430, 431), (416, 560, 424), (417, 416, 424, 425), (418, 417, 425, 426), (419, 418, 426, 427), (420, 419, 427, 428), (425, 424, 432, 433), (426, 425, 433, 434), (427, 426, 434, 435), (428, 427, 435, 436), (429, 428, 436, 437), (430, 429, 437, 438), (431, 430, 438, 439), (424, 560, 432), (437, 436, 444, 445), (438, 437, 445, 446), (439, 438, 446, 447), (432, 560, 440), (433, 432, 440, 441), (434, 433, 441, 442), (435, 434, 442, 443), (436, 435, 443, 444), (442, 441, 449, 450), (443, 442, 450, 451), (444, 443, 451, 452), (445, 444, 452, 453), (446, 445, 453, 454), (447, 446, 454, 455), (440, 560, 448), (441, 440, 448, 449), (454, 453, 461, 462), (455, 454, 462, 463), (448, 560, 456), (449, 448, 456, 457), (450, 449, 457, 458), (451, 450, 458, 459), (452, 451, 459, 460), (453, 452, 460, 461), (459, 458, 466, 467), (460, 459, 467, 468), (461, 460, 468, 469), (462, 461, 469, 470), (463, 462, 470, 471), (456, 560, 464), (457, 456, 464, 465), (458, 457, 465, 466), (471, 470, 478, 479), (464, 560, 472), (465, 464, 472, 473), (466, 465, 473, 474), (467, 466, 474, 475), (468, 467, 475, 476), (469, 468, 476, 477), (470, 469, 477, 478), (475, 474, 482, 483), (476, 475, 483, 484), (477, 476, 484, 485), (478, 477, 485, 486), (479, 478, 486, 487), (472, 560, 480), (473, 472, 480, 481), (474, 473, 481, 482), (487, 486, 494, 495), (480, 560, 488), (481, 480, 488, 489), (482, 481, 489, 490), (483, 482, 490, 491), (484, 483, 491, 492), (485, 484, 492, 493), (486, 485, 493, 494), (492, 491, 499, 500), (493, 492, 500, 501), (494, 493, 501, 502), (495, 494, 502, 503), (488, 560, 496), (489, 488, 496, 497), (490, 489, 497, 498), (491, 490, 498, 499), (496, 560, 504), (497, 496, 504, 505), (498, 497, 505, 506), (499, 498, 506, 507), (500, 499, 507, 508), (501, 500, 508, 509), (502, 501, 509, 510), (503, 502, 510, 511), (508, 507, 515, 516), (509, 508, 516, 517), (510, 509, 517, 518), (511, 510, 518, 519), (504, 560, 512), (505, 504, 512, 513), (506, 505, 513, 514), (507, 506, 514, 515), (513, 512, 520, 521), (514, 513, 521, 522), (515, 514, 522, 523), (516, 515, 523, 524), (517, 516, 524, 525), (518, 517, 525, 526), (519, 518, 526, 527), (512, 560, 520), (525, 524, 532, 533), (526, 525, 533, 534), (527, 526, 534, 535), (520, 560, 528), (521, 520, 528, 529), (522, 521, 529, 530), (523, 522, 530, 531), (524, 523, 531, 532), (530, 529, 537, 538), (531, 530, 538, 539), (532, 531, 539, 540), (533, 532, 540, 541), (534, 533, 541, 542), (535, 534, 542, 543), (528, 560, 536), (529, 528, 536, 537), (542, 541, 549, 550), (543, 542, 550, 551), (536, 560, 544), (537, 536, 544, 545), (538, 537, 545, 546), (539, 538, 546, 547), (540, 539, 547, 548), (541, 540, 548, 549), (546, 545, 553, 554), (547, 546, 554, 555), (548, 547, 555, 556), (549, 548, 556, 557), (550, 549, 557, 558), (551, 550, 558, 559), (544, 560, 552), (545, 544, 552, 553), (558, 557, 566, 567), (559, 558, 567, 568), (552, 560, 561), (553, 552, 561, 562), (554, 553, 562, 563), (555, 554, 563, 564), (556, 555, 564, 565), (557, 556, 565, 566), (564, 563, 571, 572), (565, 564, 572, 573), (566, 565, 573, 574), (567, 566, 574, 575), (568, 567, 575, 576), (561, 560, 569), (562, 561, 569, 570), (563, 562, 570, 571), (576, 575, 583, 584), (569, 560, 577), (570, 569, 577, 578), (571, 570, 578, 579), (572, 571, 579, 580), (573, 572, 580, 581), (574, 573, 581, 582), (575, 574, 582, 583), (580, 579, 587, 588), (581, 580, 588, 589), (582, 581, 589, 590), (583, 582, 590, 591), (584, 583, 591, 592), (577, 560, 585), (578, 577, 585, 586), (579, 578, 586, 587), (592, 591, 599, 600), (585, 560, 593), (586, 585, 593, 594), (587, 586, 594, 595), (588, 587, 595, 596), (589, 588, 596, 597), (590, 589, 597, 598), (591, 590, 598, 599), (597, 596, 604, 605), (598, 597, 605, 606), (599, 598, 606, 607), (600, 599, 607, 608), (593, 560, 601), (594, 593, 601, 602), (595, 594, 602, 603), (596, 595, 603, 604), (602, 601, 609, 610), (603, 602, 610, 611), (604, 603, 611, 612), (605, 604, 612, 613), (606, 605, 613, 614), (607, 606, 614, 615), (608, 607, 615, 616), (601, 560, 609), (614, 613, 621, 622), (615, 614, 622, 623), (616, 615, 623, 624), (609, 560, 617), (610, 609, 617, 618), (611, 610, 618, 619), (612, 611, 619, 620), (613, 612, 620, 621), (618, 617, 625, 626), (619, 618, 626, 627), (620, 619, 627, 628), (621, 620, 628, 629), (622, 621, 629, 630), (623, 622, 630, 631), (624, 623, 631, 632), (617, 560, 625), (630, 629, 637, 638), (631, 630, 638, 639), (632, 631, 639, 640), (625, 560, 633), (626, 625, 633, 634), (627, 626, 634, 635), (628, 627, 635, 636), (629, 628, 636, 637), (635, 634, 642, 643), (636, 635, 643, 644), (637, 636, 644, 645), (638, 637, 645, 646), (639, 638, 646, 647), (640, 639, 647, 648), (633, 560, 641), (634, 633, 641, 642), (647, 646, 654, 655), (648, 647, 655, 656), (641, 560, 649), (642, 641, 649, 650), (643, 642, 650, 651), (644, 643, 651, 652), (645, 644, 652, 653), (646, 645, 653, 654), (651, 650, 401, 402), (652, 651, 402, 403), (653, 652, 403, 404), (654, 653, 404, 405), (655, 654, 405, 406), (656, 655, 406, 407), (649, 560, 400), (650, 649, 400, 401)])
me_cube.polygons.foreach_set('use_smooth', [True] * 600)
me_cube.polygons.foreach_set('material_index', [0, 0, 0, 0, 0, 0, 0, 0, 0, 0, 0, 0, 0, 0, 0, 0, 0, 0, 0, 0, 0, 0, 0, 0, 0, 0, 0, 0, 0, 0, 2, 2, 2, 2, 2, 2, 2, 2, 2, 2, 2, 2, 2, 2, 2, 2, 2, 2, 2, 2, 2, 2, 2, 2, 2, 2, 2, 2, 0, 0, 0, 0, 0, 0, 0, 0, 0, 0, 0, 0, 0, 0, 0, 0, 0, 0, 0, 0, 0, 0, 0, 0, 0, 0, 0, 0, 1, 1, 1, 1, 1, 1, 1, 1, 1, 1, 1, 1, 1, 1, 1, 1, 1, 1, 1, 1, 1, 1, 1, 1, 1, 1, 1, 1, 1, 1, 1, 1, 1, 1, 1, 1, 1, 1, 1, 1, 1, 1, 1, 1, 1, 1, 1, 1, 1, 1, 1, 1, 1, 1, 1, 1, 1, 1, 1, 1, 1, 1, 1, 1, 1, 1, 1, 1, 1, 1, 1, 1, 1, 1, 1, 1, 1, 1, 1, 1, 1, 1, 1, 1, 1, 1, 1, 1, 1, 1, 1, 1, 1, 1, 1, 1, 0, 0, 0, 0, 0, 0, 0, 0, 0, 0, 0, 0, 0, 0, 0, 0, 0, 0, 0, 0, 0, 0, 0, 0, 0, 0, 0, 0, 0, 0, 0, 0, 0, 0, 0, 0, 0, 0, 0, 0, 0, 0, 0, 0, 0, 0, 0, 0, 0, 0, 0, 0, 0, 0, 0, 0, 0, 0, 0, 0, 0, 0, 0, 0, 0, 0, 0, 0, 0, 0, 0, 0, 0, 0, 0, 0, 0, 0, 0, 0, 0, 0, 0, 0, 0, 0, 0, 0, 0, 0, 0, 0, 0, 0, 0, 0, 0, 0, 0, 0, 0, 0, 0, 0, 0, 0, 0, 0, 0, 0, 0, 0, 0, 0, 0, 0, 0, 0, 0, 0, 0, 0, 0, 0, 0, 0, 0, 0, 0, 0, 0, 0, 0, 0, 0, 0, 0, 0, 0, 0, 0, 0, 0, 0, 0, 0, 0, 0, 0, 0, 0, 0, 0, 0, 2, 2, 0, 0, 0, 0, 0, 0, 3, 3, 3, 3, 3, 3, 3, 3, 3, 3, 3, 3, 3, 3, 3, 3, 3, 3, 3, 3, 3, 3, 3, 3, 3, 3, 3, 3, 3, 3, 3, 3, 3, 3, 3, 3, 3, 3, 3, 3, 3, 3, 3, 3, 3, 3, 3, 3, 3, 3, 3, 3, 3, 3, 3, 3, 3, 3, 3, 3, 3, 3, 3, 3, 3, 3, 3, 3, 3, 3, 3, 3, 3, 3, 3, 3, 3, 3, 3, 3, 3, 3, 3, 3, 3, 3, 3, 3, 3, 3, 3, 3, 3, 3, 3, 3, 3, 3, 3, 3, 3, 3, 3, 3, 3, 3, 3, 3, 3, 3, 3, 3, 3, 3, 3, 3, 3, 3, 3, 3, 3, 3, 3, 3, 3, 3, 3, 3, 3, 3, 3, 3, 3, 3, 3, 3, 3, 3, 3, 3, 3, 3, 3, 3, 3, 3, 3, 3, 3, 3, 3, 3, 3, 3, 3, 3, 3, 3, 3, 3, 3, 3, 3, 3, 3, 3, 3, 3, 3, 3, 3, 3, 3, 3, 3, 3, 3, 3, 3, 3, 3, 3, 3, 3, 3, 3, 3, 3, 3, 3, 3, 3, 3, 3, 3, 3, 3, 3, 3, 3, 3, 3, 3, 3, 3, 3, 3, 3, 3, 3, 3, 3, 3, 3, 3, 3, 3, 3, 3, 3, 3, 3, 3, 3, 3, 3, 3, 3, 3, 3, 3, 3, 3, 3, 3, 3, 3, 3, 3, 3, 3, 3, 3, 3, 3, 3, 3, 3, 3, 3, 3, 3, 3, 3, 3, 3])
_uv = me_cube.uv_layers.new(name='UVMap')
_uv.uv.foreach_set('vector', [0.5625, 0.8494, 0.625, 0.8494, 0.625, 0.9006, 0.5625, 0.9006, 0.375, 0.5994, 0.3784, 0.5737, 0.3883, 0.5497, 0.4041, 0.5291, 0.4247, 0.5133, 0.4487, 0.5034, 0.4744, 0.5, 0.5256, 0.5, 0.5513, 0.5034, 0.5753, 0.5133, 0.5959, 0.5291, 0.6117, 0.5497, 0.6216, 0.5737, 0.625, 0.5994, 0.625, 0.6165, 0.625, 0.6335, 0.625, 0.6506, 0.6216, 0.6763, 0.6117, 0.7003, 0.5959, 0.7209, 0.5753, 0.7367, 0.5513, 0.7466, 0.5256, 0.75, 0.4744, 0.75, 0.4487, 0.7466, 0.4247, 0.7367, 0.4041, 0.7209, 0.3883, 0.7003, 0.3784, 0.6763, 0.375, 0.6506, 0.4744, 0.5, 0.5256, 0.5, 0.5256, 0.5, 0.4744, 0.5, 0.625, 0.1335, 0.625, 0.1335, 0.625, 0.1506, 0.625, 0.1506, 0.202, 0.7344, 0.181, 0.7258, 0.181, 0.7258, 0.202, 0.7344, 0.375, 0.8494, 0.375, 0.8494, 0.375, 0.8237, 0.375, 0.8237, 0.375, 0.8237, 0.375, 0.8237, 0.375, 0.7997, 0.375, 0.7997, 0.375, 0.7997, 0.375, 0.7997, 0.375, 0.75, 0.375, 0.75, 0.625, 0.5, 0.625, 0.5, 0.6747, 0.5, 0.6747, 0.5, 0.6747, 0.5, 0.6747, 0.5, 0.6987, 0.5, 0.6987, 0.5, 0.6987, 0.5, 0.6987, 0.5, 0.7244, 0.5, 0.7244, 0.5, 0.625, 0.1506, 0.625, 0.1506, 0.625, 0.1763, 0.625, 0.1763, 0.625, 0.1763, 0.625, 0.1763, 0.625, 0.2003, 0.625, 0.2003, 0.625, 0.2003, 0.625, 0.2003, 0.625, 0.25, 0.625, 0.25, 0.625, 0.5, 0.625, 0.5, 0.5753, 0.5, 0.5753, 0.5, 0.5753, 0.5, 0.5753, 0.5, 0.5513, 0.5, 0.5513, 0.5, 0.5513, 0.5, 0.5513, 0.5, 0.5256, 0.5, 0.5256, 0.5, 0.5625, 0.9006, 0.625, 0.9006, 0.625, 0.9263, 0.5625, 0.9263, 0.5625, 0.9263, 0.625, 0.9263, 0.625, 0.9503, 0.5625, 0.9503, 0.5625, 0.9503, 0.625, 0.9503, 0.625, 1.0, 0.5625, 1.0, 0.375, 0.3125, 0.375, 0.25, 0.4247, 0.25, 0.4247, 0.3125, 0.4247, 0.3125, 0.4247, 0.25, 0.4487, 0.25, 0.4487, 0.3125, 0.4487, 0.3125, 0.4487, 0.25, 0.4744, 0.25, 0.4744, 0.3125, 0.4375, 0.09944, 0.375, 0.09944, 0.375, 0.07371, 0.4375, 0.07371, 0.4375, 0.07371, 0.375, 0.07371, 0.375, 0.04972, 0.4375, 0.04972, 0.4375, 0.04972, 0.375, 0.04972, 0.375, 0.0, 0.4375, 0.0, 0.875, 0.6875, 0.875, 0.75, 0.8253, 0.75, 0.8253, 0.6875, 0.8253, 0.6875, 0.8253, 0.75, 0.8013, 0.75, 0.8013, 0.6875, 0.8013, 0.6875, 0.8013, 0.75, 0.7756, 0.75, 0.7756, 0.6875, 0.7244, 0.6875, 0.7756, 0.6875, 0.7756, 0.75, 0.7244, 0.75, 0.1406, 0.577, 0.1375, 0.6003, 0.125, 0.5994, 0.1284, 0.5737, 0.1492, 0.556, 0.1406, 0.577, 0.1284, 0.5737, 0.1383, 0.5497, 0.163, 0.538, 0.1492, 0.556, 0.1383, 0.5497, 0.1541, 0.5291, 0.181, 0.5242, 0.163, 0.538, 0.1541, 0.5291, 0.1747, 0.5133, 0.202, 0.5156, 0.181, 0.5242, 0.1747, 0.5133, 0.1987, 0.5034, 0.2253, 0.5125, 0.202, 0.5156, 0.1987, 0.5034, 0.2244, 0.5, 0.3594, 0.673, 0.3625, 0.6497, 0.375, 0.6506, 0.3716, 0.6763, 0.3508, 0.694, 0.3594, 0.673, 0.3716, 0.6763, 0.3617, 0.7003, 0.337, 0.712, 0.3508, 0.694, 0.3617, 0.7003, 0.3459, 0.7209, 0.319, 0.7258, 0.337, 0.712, 0.3459, 0.7209, 0.3253, 0.7367, 0.298, 0.7344, 0.319, 0.7258, 0.3253, 0.7367, 0.3013, 0.7466, 0.2747, 0.7375, 0.298, 0.7344, 0.3013, 0.7466, 0.2756, 0.75, 0.1375, 0.6497, 0.1406, 0.673, 0.1284, 0.6763, 0.125, 0.6506, 0.1406, 0.673, 0.1492, 0.694, 0.1383, 0.7003, 0.1284, 0.6763, 0.1492, 0.694, 0.163, 0.712, 0.1541, 0.7209, 0.1383, 0.7003, 0.163, 0.712, 0.181, 0.7258, 0.1747, 0.7367, 0.1541, 0.7209, 0.181, 0.7258, 0.202, 0.7344, 0.1987, 0.7466, 0.1747, 0.7367, 0.202, 0.7344, 0.2253, 0.7375, 0.2244, 0.75, 0.1987, 0.7466, 0.3625, 0.6003, 0.3594, 0.577, 0.3716, 0.5737, 0.375, 0.5994, 0.3594, 0.577, 0.3508, 0.556, 0.3617, 0.5497, 0.3716, 0.5737, 0.3508, 0.556, 0.337, 0.538, 0.3459, 0.5291, 0.3617, 0.5497, 0.337, 0.538, 0.319, 0.5242, 0.3253, 0.5133, 0.3459, 0.5291, 0.319, 0.5242, 0.298, 0.5156, 0.3013, 0.5034, 0.3253, 0.5133, 0.298, 0.5156, 0.2747, 0.5125, 0.2756, 0.5, 0.3013, 0.5034, 0.2747, 0.5125, 0.2253, 0.5125, 0.2244, 0.5, 0.2756, 0.5, 0.1375, 0.6003, 0.1375, 0.6497, 0.125, 0.6506, 0.125, 0.5994, 0.3625, 0.6168, 0.3625, 0.6003, 0.375, 0.5994, 0.375, 0.6165, 0.2253, 0.7375, 0.2747, 0.7375, 0.2756, 0.75, 0.2244, 0.75, 0.1375, 0.6003, 0.1406, 0.577, 0.1492, 0.556, 0.163, 0.538, 0.181, 0.5242, 0.202, 0.5156, 0.2253, 0.5125, 0.2747, 0.5125, 0.298, 0.5156, 0.319, 0.5242, 0.337, 0.538, 0.3508, 0.556, 0.3594, 0.577, 0.3625, 0.6003, 0.3625, 0.6168, 0.3625, 0.6332, 0.3625, 0.6497, 0.3594, 0.673, 0.3508, 0.694, 0.337, 0.712, 0.319, 0.7258, 0.298, 0.7344, 0.2747, 0.7375, 0.2253, 0.7375, 0.202, 0.7344, 0.181, 0.7258, 0.163, 0.712, 0.1492, 0.694, 0.1406, 0.673, 0.1375, 0.6497, 0.163, 0.538, 0.181, 0.5242, 0.181, 0.5242, 0.163, 0.538, 0.2253, 0.7375, 0.202, 0.7344, 0.202, 0.7344, 0.2253, 0.7375, 0.181, 0.5242, 0.202, 0.5156, 0.202, 0.5156, 0.181, 0.5242, 0.3594, 0.577, 0.3625, 0.6003, 0.3625, 0.6003, 0.3594, 0.577, 0.202, 0.5156, 0.2253, 0.5125, 0.2253, 0.5125, 0.202, 0.5156, 0.3508, 0.556, 0.3594, 0.577, 0.3594, 0.577, 0.3508, 0.556, 0.3625, 0.6497, 0.3594, 0.673, 0.3594, 0.673, 0.3625, 0.6497, 0.337, 0.538, 0.3508, 0.556, 0.3508, 0.556, 0.337, 0.538, 0.3594, 0.673, 0.3508, 0.694, 0.3508, 0.694, 0.3594, 0.673, 0.319, 0.5242, 0.337, 0.538, 0.337, 0.538, 0.319, 0.5242, 0.3508, 0.694, 0.337, 0.712, 0.337, 0.712, 0.3508, 0.694, 0.298, 0.5156, 0.319, 0.5242, 0.319, 0.5242, 0.298, 0.5156, 0.337, 0.712, 0.319, 0.7258, 0.319, 0.7258, 0.337, 0.712, 0.2747, 0.5125, 0.298, 0.5156, 0.298, 0.5156, 0.2747, 0.5125, 0.319, 0.7258, 0.298, 0.7344, 0.298, 0.7344, 0.319, 0.7258, 0.2253, 0.5125, 0.2747, 0.5125, 0.2747, 0.5125, 0.2253, 0.5125, 0.298, 0.7344, 0.2747, 0.7375, 0.2747, 0.7375, 0.298, 0.7344, 0.1375, 0.6497, 0.1375, 0.6003, 0.1375, 0.6003, 0.1375, 0.6497, 0.1406, 0.673, 0.1375, 0.6497, 0.1375, 0.6497, 0.1406, 0.673, 0.3625, 0.6332, 0.3625, 0.6497, 0.3625, 0.6497, 0.3625, 0.6332, 0.1492, 0.694, 0.1406, 0.673, 0.1406, 0.673, 0.1492, 0.694, 0.1375, 0.6003, 0.1406, 0.577, 0.1406, 0.577, 0.1375, 0.6003, 0.2747, 0.7375, 0.2253, 0.7375, 0.2253, 0.7375, 0.2747, 0.7375, 0.163, 0.712, 0.1492, 0.694, 0.1492, 0.694, 0.163, 0.712, 0.1406, 0.577, 0.1492, 0.556, 0.1492, 0.556, 0.1406, 0.577, 0.181, 0.7258, 0.163, 0.712, 0.163, 0.712, 0.181, 0.7258, 0.1492, 0.556, 0.163, 0.538, 0.163, 0.538, 0.1492, 0.556, 0.375, 0.0, 0.625, 0.0, 0.625, 0.25, 0.375, 0.25, 0.375, 0.25, 0.625, 0.25, 0.625, 0.5, 0.375, 0.5, 0.375, 0.5, 0.625, 0.5, 0.625, 0.75, 0.375, 0.75, 0.375, 0.75, 0.625, 0.75, 0.625, 1.0, 0.375, 1.0, 0.125, 0.5, 0.375, 0.5, 0.375, 0.75, 0.125, 0.75, 0.625, 0.5, 0.875, 0.5, 0.875, 0.75, 0.625, 0.75, 0.375, 0.0, 0.625, 0.0, 0.625, 0.25, 0.375, 0.25, 0.375, 0.25, 0.625, 0.25, 0.625, 0.5, 0.375, 0.5, 0.375, 0.5, 0.625, 0.5, 0.625, 0.75, 0.375, 0.75, 0.375, 0.75, 0.625, 0.75, 0.625, 1.0, 0.375, 1.0, 0.125, 0.5, 0.375, 0.5, 0.375, 0.75, 0.125, 0.75, 0.625, 0.5, 0.875, 0.5, 0.875, 0.75, 0.625, 0.75, 0.375, 0.0, 0.625, 0.0, 0.625, 0.25, 0.375, 0.25, 0.375, 0.25, 0.625, 0.25, 0.625, 0.5, 0.375, 0.5, 0.375, 0.5, 0.625, 0.5, 0.625, 0.75, 0.375, 0.75, 0.375, 0.75, 0.625, 0.75, 0.625, 1.0, 0.375, 1.0, 0.125, 0.5, 0.375, 0.5, 0.375, 0.75, 0.125, 0.75, 0.625, 0.5, 0.875, 0.5, 0.875, 0.75, 0.625, 0.75, 0.375, 0.0, 0.625, 0.0, 0.625, 0.25, 0.375, 0.25, 0.375, 0.25, 0.625, 0.25, 0.625, 0.5, 0.375, 0.5, 0.375, 0.5, 0.625, 0.5, 0.625, 0.75, 0.375, 0.75, 0.375, 0.75, 0.625, 0.75, 0.625, 1.0, 0.375, 1.0, 0.125, 0.5, 0.375, 0.5, 0.375, 0.75, 0.125, 0.75, 0.625, 0.5, 0.875, 0.5, 0.875, 0.75, 0.625, 0.75, 0.375, 0.0, 0.625, 0.0, 0.625, 0.25, 0.375, 0.25, 0.375, 0.25, 0.625, 0.25, 0.625, 0.5, 0.375, 0.5, 0.375, 0.5, 0.625, 0.5, 0.625, 0.75, 0.375, 0.75, 0.375, 0.75, 0.625, 0.75, 0.625, 1.0, 0.375, 1.0, 0.125, 0.5, 0.375, 0.5, 0.375, 0.75, 0.125, 0.75, 0.625, 0.5, 0.875, 0.5, 0.875, 0.75, 0.625, 0.75, 0.375, 0.0, 0.625, 0.0, 0.625, 0.25, 0.375, 0.25, 0.375, 0.25, 0.625, 0.25, 0.625, 0.5, 0.375, 0.5, 0.375, 0.5, 0.625, 0.5, 0.625, 0.75, 0.375, 0.75, 0.375, 0.75, 0.625, 0.75, 0.625, 1.0, 0.375, 1.0, 0.125, 0.5, 0.375, 0.5, 0.375, 0.75, 0.125, 0.75, 0.625, 0.5, 0.875, 0.5, 0.875, 0.75, 0.625, 0.75, 0.375, 0.0, 0.625, 0.0, 0.625, 0.25, 0.375, 0.25, 0.375, 0.25, 0.625, 0.25, 0.625, 0.5, 0.375, 0.5, 0.375, 0.5, 0.625, 0.5, 0.625, 0.75, 0.375, 0.75, 0.375, 0.75, 0.625, 0.75, 0.625, 1.0, 0.375, 1.0, 0.125, 0.5, 0.375, 0.5, 0.375, 0.75, 0.125, 0.75, 0.625, 0.5, 0.875, 0.5, 0.875, 0.75, 0.625, 0.75, 0.375, 0.0, 0.625, 0.0, 0.625, 0.25, 0.375, 0.25, 0.375, 0.25, 0.625, 0.25, 0.625, 0.5, 0.375, 0.5, 0.375, 0.5, 0.625, 0.5, 0.625, 0.75, 0.375, 0.75, 0.375, 0.75, 0.625, 0.75, 0.625, 1.0, 0.375, 1.0, 0.125, 0.5, 0.375, 0.5, 0.375, 0.75, 0.125, 0.75, 0.625, 0.5, 0.875, 0.5, 0.875, 0.75, 0.625, 0.75, 0.375, 0.0, 0.625, 0.0, 0.625, 0.25, 0.375, 0.25, 0.375, 0.25, 0.625, 0.25, 0.625, 0.5, 0.375, 0.5, 0.375, 0.5, 0.625, 0.5, 0.625, 0.75, 0.375, 0.75, 0.375, 0.75, 0.625, 0.75, 0.625, 1.0, 0.375, 1.0, 0.125, 0.5, 0.375, 0.5, 0.375, 0.75, 0.125, 0.75, 0.625, 0.5, 0.875, 0.5, 0.875, 0.75, 0.625, 0.75, 0.375, 0.0, 0.625, 0.0, 0.625, 0.25, 0.375, 0.25, 0.375, 0.25, 0.625, 0.25, 0.625, 0.5, 0.375, 0.5, 0.375, 0.5, 0.625, 0.5, 0.625, 0.75, 0.375, 0.75, 0.375, 0.75, 0.625, 0.75, 0.625, 1.0, 0.375, 1.0, 0.125, 0.5, 0.375, 0.5, 0.375, 0.75, 0.125, 0.75, 0.625, 0.5, 0.875, 0.5, 0.875, 0.75, 0.625, 0.75, 0.375, 0.0, 0.625, 0.0, 0.625, 0.25, 0.375, 0.25, 0.375, 0.25, 0.625, 0.25, 0.625, 0.5, 0.375, 0.5, 0.375, 0.5, 0.625, 0.5, 0.625, 0.75, 0.375, 0.75, 0.375, 0.75, 0.625, 0.75, 0.625, 1.0, 0.375, 1.0, 0.125, 0.5, 0.375, 0.5, 0.375, 0.75, 0.125, 0.75, 0.625, 0.5, 0.875, 0.5, 0.875, 0.75, 0.625, 0.75, 0.375, 0.0, 0.625, 0.0, 0.625, 0.25, 0.375, 0.25, 0.375, 0.25, 0.625, 0.25, 0.625, 0.5, 0.375, 0.5, 0.375, 0.5, 0.625, 0.5, 0.625, 0.75, 0.375, 0.75, 0.375, 0.75, 0.625, 0.75, 0.625, 1.0, 0.375, 1.0, 0.125, 0.5, 0.375, 0.5, 0.375, 0.75, 0.125, 0.75, 0.625, 0.5, 0.875, 0.5, 0.875, 0.75, 0.625, 0.75, 0.375, 0.0, 0.625, 0.0, 0.625, 0.25, 0.375, 0.25, 0.375, 0.25, 0.625, 0.25, 0.625, 0.5, 0.375, 0.5, 0.375, 0.5, 0.625, 0.5, 0.625, 0.75, 0.375, 0.75, 0.375, 0.75, 0.625, 0.75, 0.625, 1.0, 0.375, 1.0, 0.125, 0.5, 0.375, 0.5, 0.375, 0.75, 0.125, 0.75, 0.625, 0.5, 0.875, 0.5, 0.875, 0.75, 0.625, 0.75, 0.4299, 0.0, 0.625, 0.0, 0.625, 0.25, 0.4299, 0.25, 0.4299, 0.25, 0.625, 0.25, 0.625, 0.5, 0.4299, 0.5, 0.4299, 0.5, 0.625, 0.5, 0.625, 0.75, 0.4299, 0.75, 0.4299, 0.75, 0.625, 0.75, 0.625, 1.0, 0.4299, 1.0, 0.125, 0.5, 0.375, 0.5, 0.375, 0.75, 0.125, 0.75, 0.625, 0.5, 0.875, 0.5, 0.875, 0.75, 0.625, 0.75, 0.4052, 0.75, 0.4299, 0.75, 0.4299, 1.0, 0.4052, 1.0, 0.4052, 0.5, 0.4299, 0.5, 0.4299, 0.75, 0.4052, 0.75, 0.4052, 0.25, 0.4299, 0.25, 0.4299, 0.5, 0.4052, 0.5, 0.4052, 1.0, 0.4299, 1.0, 0.4299, 1.0, 0.4052, 1.0, 0.375, 0.0, 0.4052, 0.0, 0.4052, 0.25, 0.375, 0.25, 0.375, 0.25, 0.4052, 0.25, 0.4052, 0.5, 0.375, 0.5, 0.375, 0.5, 0.4052, 0.5, 0.4052, 0.75, 0.375, 0.75, 0.375, 0.75, 0.4052, 0.75, 0.4052, 1.0, 0.375, 1.0, 0.4052, 0.0, 0.4299, 0.0, 0.4299, 0.25, 0.4052, 0.25, 0.4299, 0.0, 0.4299, 0.25, 0.4299, 0.25, 0.4299, 0.0, 0.4052, 0.25, 0.4052, 0.0, 0.4052, 0.0, 0.4052, 0.25, 0.4299, 0.25, 0.4052, 0.25, 0.4052, 0.25, 0.4299, 0.25, 0.7244, 0.5, 0.7756, 0.5, 0.7756, 0.5, 0.7244, 0.5, 0.8013, 0.5, 0.8013, 0.5, 0.7756, 0.5, 0.7756, 0.5, 0.8253, 0.5, 0.8253, 0.5, 0.8013, 0.5, 0.8013, 0.5, 0.875, 0.5, 0.875, 0.5, 0.8253, 0.5, 0.8253, 0.5, 0.625, 0.04972, 0.625, 0.04972, 0.625, 0.0, 0.625, 0.0, 0.625, 0.07371, 0.625, 0.07371, 0.625, 0.04972, 0.625, 0.04972, 0.625, 0.09944, 0.625, 0.09944, 0.625, 0.07371, 0.625, 0.07371, 0.4487, 0.5, 0.4487, 0.5, 0.4744, 0.5, 0.4744, 0.5, 0.4247, 0.5, 0.4247, 0.5, 0.4487, 0.5, 0.4487, 0.5, 0.375, 0.5, 0.375, 0.5, 0.4247, 0.5, 0.4247, 0.5, 0.375, 0.9503, 0.375, 0.9503, 0.375, 1.0, 0.375, 1.0, 0.375, 0.9263, 0.375, 0.9263, 0.375, 0.9503, 0.375, 0.9503, 0.375, 0.9006, 0.375, 0.9006, 0.375, 0.9263, 0.375, 0.9263, 0.5513, 0.4375, 0.5513, 0.5, 0.5256, 0.5, 0.5256, 0.4375, 0.5753, 0.4375, 0.5753, 0.5, 0.5513, 0.5, 0.5513, 0.4375, 0.625, 0.4375, 0.625, 0.5, 0.5753, 0.5, 0.5753, 0.4375, 0.5625, 0.2003, 0.625, 0.2003, 0.625, 0.25, 0.5625, 0.25, 0.5625, 0.1763, 0.625, 0.1763, 0.625, 0.2003, 0.5625, 0.2003, 0.5625, 0.1506, 0.625, 0.1506, 0.625, 0.1763, 0.5625, 0.1763, 0.6987, 0.5625, 0.6987, 0.5, 0.7244, 0.5, 0.7244, 0.5625, 0.6747, 0.5625, 0.6747, 0.5, 0.6987, 0.5, 0.6987, 0.5625, 0.625, 0.5625, 0.625, 0.5, 0.6747, 0.5, 0.6747, 0.5625, 0.4375, 0.7997, 0.375, 0.7997, 0.375, 0.75, 0.4375, 0.75, 0.4375, 0.8237, 0.375, 0.8237, 0.375, 0.7997, 0.4375, 0.7997, 0.4375, 0.8494, 0.375, 0.8494, 0.375, 0.8237, 0.4375, 0.8237, 0.5625, 0.1335, 0.625, 0.1335, 0.625, 0.1506, 0.5625, 0.1506, 0.4744, 0.4375, 0.5256, 0.4375, 0.5256, 0.5, 0.4744, 0.5, 0.375, 0.8494, 0.375, 0.8494, 0.375, 0.9006, 0.375, 0.9006, 0.4744, 0.25, 0.5256, 0.25, 0.5256, 0.3125, 0.4744, 0.3125, 0.4744, 0.3125, 0.5256, 0.3125, 0.5256, 0.375, 0.4744, 0.375, 0.4744, 0.375, 0.5256, 0.375, 0.5256, 0.4375, 0.4744, 0.4375, 0.375, 0.1335, 0.4375, 0.1335, 0.4375, 0.1506, 0.375, 0.1506, 0.4375, 0.1335, 0.5, 0.1335, 0.5, 0.1506, 0.4375, 0.1506, 0.5, 0.1335, 0.5625, 0.1335, 0.5625, 0.1506, 0.5, 0.1506, 0.625, 0.8494, 0.5625, 0.8494, 0.5625, 0.8237, 0.625, 0.8237, 0.5031, 0.8268, 0.5594, 0.8268, 0.5594, 0.8268, 0.5031, 0.8268, 0.4406, 0.8463, 0.4406, 0.8268, 0.4406, 0.8268, 0.4406, 0.8463, 0.625, 0.8237, 0.5625, 0.8237, 0.5625, 0.7997, 0.625, 0.7997, 0.5625, 0.8237, 0.5, 0.8237, 0.5, 0.7997, 0.5625, 0.7997, 0.5, 0.8237, 0.4375, 0.8237, 0.4375, 0.7997, 0.5, 0.7997, 0.625, 0.7997, 0.5625, 0.7997, 0.5625, 0.75, 0.625, 0.75, 0.5625, 0.7997, 0.5, 0.7997, 0.5, 0.75, 0.5625, 0.75, 0.5, 0.7997, 0.4375, 0.7997, 0.4375, 0.75, 0.5, 0.75, 0.625, 0.75, 0.625, 0.6875, 0.6747, 0.6875, 0.6747, 0.75, 0.625, 0.6875, 0.625, 0.625, 0.6747, 0.625, 0.6747, 0.6875, 0.625, 0.625, 0.625, 0.5625, 0.6747, 0.5625, 0.6747, 0.625, 0.6747, 0.75, 0.6747, 0.6875, 0.6987, 0.6875, 0.6987, 0.75, 0.6747, 0.6875, 0.6747, 0.625, 0.6987, 0.625, 0.6987, 0.6875, 0.6747, 0.625, 0.6747, 0.5625, 0.6987, 0.5625, 0.6987, 0.625, 0.6987, 0.75, 0.6987, 0.6875, 0.7244, 0.6875, 0.7244, 0.75, 0.6987, 0.6875, 0.6987, 0.625, 0.7244, 0.625, 0.7244, 0.6875, 0.6987, 0.625, 0.6987, 0.5625, 0.7244, 0.5625, 0.7244, 0.625, 0.375, 0.1506, 0.4375, 0.1506, 0.4375, 0.1763, 0.375, 0.1763, 0.4375, 0.1506, 0.5, 0.1506, 0.5, 0.1763, 0.4375, 0.1763, 0.5, 0.1506, 0.5625, 0.1506, 0.5625, 0.1763, 0.5, 0.1763, 0.375, 0.1763, 0.4375, 0.1763, 0.4375, 0.2003, 0.375, 0.2003, 0.4375, 0.1763, 0.5, 0.1763, 0.5, 0.2003, 0.4375, 0.2003, 0.5, 0.1763, 0.5625, 0.1763, 0.5625, 0.2003, 0.5, 0.2003, 0.375, 0.2003, 0.4375, 0.2003, 0.4375, 0.25, 0.375, 0.25, 0.4375, 0.2003, 0.5, 0.2003, 0.5, 0.25, 0.4375, 0.25, 0.5, 0.2003, 0.5625, 0.2003, 0.5625, 0.25, 0.5, 0.25, 0.625, 0.25, 0.625, 0.3125, 0.5753, 0.3125, 0.5753, 0.25, 0.625, 0.3125, 0.625, 0.375, 0.5753, 0.375, 0.5753, 0.3125, 0.625, 0.375, 0.625, 0.4375, 0.5753, 0.4375, 0.5753, 0.375, 0.5753, 0.25, 0.5753, 0.3125, 0.5513, 0.3125, 0.5513, 0.25, 0.5753, 0.3125, 0.5753, 0.375, 0.5513, 0.375, 0.5513, 0.3125, 0.5753, 0.375, 0.5753, 0.4375, 0.5513, 0.4375, 0.5513, 0.375, 0.5513, 0.25, 0.5513, 0.3125, 0.5256, 0.3125, 0.5256, 0.25, 0.5513, 0.3125, 0.5513, 0.375, 0.5256, 0.375, 0.5256, 0.3125, 0.5513, 0.375, 0.5513, 0.4375, 0.5256, 0.4375, 0.5256, 0.375, 0.7244, 0.5, 0.7756, 0.5, 0.7756, 0.5625, 0.7244, 0.5625, 0.7244, 0.5625, 0.7756, 0.5625, 0.7756, 0.625, 0.7244, 0.625, 0.7244, 0.625, 0.7756, 0.625, 0.7756, 0.6875, 0.7244, 0.6875, 0.8013, 0.5, 0.8013, 0.5625, 0.7756, 0.5625, 0.7756, 0.5, 0.8013, 0.5625, 0.8013, 0.625, 0.7756, 0.625, 0.7756, 0.5625, 0.8013, 0.625, 0.8013, 0.6875, 0.7756, 0.6875, 0.7756, 0.625, 0.8253, 0.5, 0.8253, 0.5625, 0.8013, 0.5625, 0.8013, 0.5, 0.8253, 0.5625, 0.8253, 0.625, 0.8013, 0.625, 0.8013, 0.5625, 0.8253, 0.625, 0.8253, 0.6875, 0.8013, 0.6875, 0.8013, 0.625, 0.875, 0.5, 0.875, 0.5625, 0.8253, 0.5625, 0.8253, 0.5, 0.875, 0.5625, 0.875, 0.625, 0.8253, 0.625, 0.8253, 0.5625, 0.875, 0.625, 0.875, 0.6875, 0.8253, 0.6875, 0.8253, 0.625, 0.625, 0.04972, 0.5625, 0.04972, 0.5625, 0.0, 0.625, 0.0, 0.5625, 0.04972, 0.5, 0.04972, 0.5, 0.0, 0.5625, 0.0, 0.5, 0.04972, 0.4375, 0.04972, 0.4375, 0.0, 0.5, 0.0, 0.625, 0.07371, 0.5625, 0.07371, 0.5625, 0.04972, 0.625, 0.04972, 0.5625, 0.07371, 0.5, 0.07371, 0.5, 0.04972, 0.5625, 0.04972, 0.5, 0.07371, 0.4375, 0.07371, 0.4375, 0.04972, 0.5, 0.04972, 0.625, 0.09944, 0.5625, 0.09944, 0.5625, 0.07371, 0.625, 0.07371, 0.5625, 0.09944, 0.5, 0.09944, 0.5, 0.07371, 0.5625, 0.07371, 0.5, 0.09944, 0.4375, 0.09944, 0.4375, 0.07371, 0.5, 0.07371, 0.4487, 0.5, 0.4487, 0.4375, 0.4744, 0.4375, 0.4744, 0.5, 0.4487, 0.4375, 0.4487, 0.375, 0.4744, 0.375, 0.4744, 0.4375, 0.4487, 0.375, 0.4487, 0.3125, 0.4744, 0.3125, 0.4744, 0.375, 0.4247, 0.5, 0.4247, 0.4375, 0.4487, 0.4375, 0.4487, 0.5, 0.4247, 0.4375, 0.4247, 0.375, 0.4487, 0.375, 0.4487, 0.4375, 0.4247, 0.375, 0.4247, 0.3125, 0.4487, 0.3125, 0.4487, 0.375, 0.375, 0.5, 0.375, 0.4375, 0.4247, 0.4375, 0.4247, 0.5, 0.375, 0.4375, 0.375, 0.375, 0.4247, 0.375, 0.4247, 0.4375, 0.375, 0.375, 0.375, 0.3125, 0.4247, 0.3125, 0.4247, 0.375, 0.375, 0.9503, 0.4375, 0.9503, 0.4375, 1.0, 0.375, 1.0, 0.4375, 0.9503, 0.5, 0.9503, 0.5, 1.0, 0.4375, 1.0, 0.5, 0.9503, 0.5625, 0.9503, 0.5625, 1.0, 0.5, 1.0, 0.375, 0.9263, 0.4375, 0.9263, 0.4375, 0.9503, 0.375, 0.9503, 0.4375, 0.9263, 0.5, 0.9263, 0.5, 0.9503, 0.4375, 0.9503, 0.5, 0.9263, 0.5625, 0.9263, 0.5625, 0.9503, 0.5, 0.9503, 0.375, 0.9006, 0.4375, 0.9006, 0.4375, 0.9263, 0.375, 0.9263, 0.4406, 0.9232, 0.4406, 0.9037, 0.4406, 0.9037, 0.4406, 0.9232, 0.5594, 0.9037, 0.5594, 0.9232, 0.5594, 0.9232, 0.5594, 0.9037, 0.375, 0.8494, 0.4375, 0.8494, 0.4375, 0.9006, 0.375, 0.9006, 0.4375, 0.8494, 0.5, 0.8494, 0.5, 0.9006, 0.4375, 0.9006, 0.5, 0.8494, 0.5625, 0.8494, 0.5625, 0.9006, 0.5, 0.9006, 0.5594, 0.8268, 0.5031, 0.8268, 0.5, 0.8237, 0.5625, 0.8237, 0.5031, 0.8463, 0.5594, 0.8463, 0.5625, 0.8494, 0.5, 0.8494, 0.5594, 0.8463, 0.5594, 0.8268, 0.5625, 0.8237, 0.5625, 0.8494, 0.5031, 0.8268, 0.5031, 0.8463, 0.5, 0.8494, 0.5, 0.8237, 0.4969, 0.8268, 0.4406, 0.8268, 0.4375, 0.8237, 0.5, 0.8237, 0.4406, 0.8463, 0.4969, 0.8463, 0.5, 0.8494, 0.4375, 0.8494, 0.4969, 0.8463, 0.4969, 0.8268, 0.5, 0.8237, 0.5, 0.8494, 0.4406, 0.8268, 0.4406, 0.8463, 0.4375, 0.8494, 0.4375, 0.8237, 0.4969, 0.9037, 0.4406, 0.9037, 0.4375, 0.9006, 0.5, 0.9006, 0.4406, 0.9232, 0.4969, 0.9232, 0.5, 0.9263, 0.4375, 0.9263, 0.4406, 0.9037, 0.4406, 0.9232, 0.4375, 0.9263, 0.4375, 0.9006, 0.4969, 0.9232, 0.4969, 0.9037, 0.5, 0.9006, 0.5, 0.9263, 0.5594, 0.9037, 0.5031, 0.9037, 0.5, 0.9006, 0.5625, 0.9006, 0.5031, 0.9232, 0.5594, 0.9232, 0.5625, 0.9263, 0.5, 0.9263, 0.5031, 0.9037, 0.5031, 0.9232, 0.5, 0.9263, 0.5, 0.9006, 0.5594, 0.9232, 0.5594, 0.9037, 0.5625, 0.9006, 0.5625, 0.9263, 0.5031, 0.9037, 0.5594, 0.9037, 0.5594, 0.9232, 0.5031, 0.9232, 0.5594, 0.9232, 0.5031, 0.9232, 0.5031, 0.9232, 0.5594, 0.9232, 0.5031, 0.9232, 0.5031, 0.9037, 0.5031, 0.9037, 0.5031, 0.9232, 0.5031, 0.9037, 0.5594, 0.9037, 0.5594, 0.9037, 0.5031, 0.9037, 0.5594, 0.8463, 0.5031, 0.8463, 0.5031, 0.8268, 0.5594, 0.8268, 0.5031, 0.8463, 0.5031, 0.8268, 0.5031, 0.8268, 0.5031, 0.8463, 0.5594, 0.8463, 0.5031, 0.8463, 0.5031, 0.8463, 0.5594, 0.8463, 0.5594, 0.8268, 0.5594, 0.8463, 0.5594, 0.8463, 0.5594, 0.8268, 0.4969, 0.8463, 0.4406, 0.8463, 0.4406, 0.8268, 0.4969, 0.8268, 0.4969, 0.8463, 0.4406, 0.8463, 0.4406, 0.8463, 0.4969, 0.8463, 0.4969, 0.8268, 0.4969, 0.8463, 0.4969, 0.8463, 0.4969, 0.8268, 0.4406, 0.8268, 0.4969, 0.8268, 0.4969, 0.8268, 0.4406, 0.8268, 0.4406, 0.9037, 0.4969, 0.9037, 0.4969, 0.9232, 0.4406, 0.9232, 0.4406, 0.9037, 0.4969, 0.9037, 0.4969, 0.9037, 0.4406, 0.9037, 0.4969, 0.9037, 0.4969, 0.9232, 0.4969, 0.9232, 0.4969, 0.9037, 0.4969, 0.9232, 0.4406, 0.9232, 0.4406, 0.9232, 0.4969, 0.9232, 0.5, 0.09944, 0.5625, 0.09944, 0.5625, 0.1165, 0.5, 0.1165, 0.5, 0.1165, 0.5625, 0.1165, 0.5625, 0.1335, 0.5, 0.1335, 0.4375, 0.09944, 0.5, 0.09944, 0.5, 0.1165, 0.4375, 0.1165, 0.5, 0.1165, 0.5, 0.1335, 0.5, 0.1335, 0.5, 0.1165, 0.375, 0.09944, 0.4375, 0.09944, 0.4375, 0.1165, 0.375, 0.1165, 0.375, 0.1165, 0.4375, 0.1165, 0.4375, 0.1335, 0.375, 0.1335, 0.5625, 0.09944, 0.625, 0.09944, 0.625, 0.1165, 0.5625, 0.1165, 0.5625, 0.1165, 0.625, 0.1165, 0.625, 0.1335, 0.5625, 0.1335, 0.3625, 0.6003, 0.3625, 0.6168, 0.3625, 0.6168, 0.3625, 0.6003, 0.3625, 0.6168, 0.3625, 0.6332, 0.3625, 0.6332, 0.3625, 0.6168, 0.3625, 0.6497, 0.3625, 0.6332, 0.375, 0.6335, 0.375, 0.6506, 0.3625, 0.6332, 0.3625, 0.6168, 0.375, 0.6165, 0.375, 0.6335, 0.625, 0.09944, 0.625, 0.09944, 0.625, 0.1165, 0.625, 0.1165, 0.625, 0.1165, 0.625, 0.1165, 0.625, 0.1335, 0.625, 0.1335, 0.4375, 0.1165, 0.5, 0.1165, 0.5, 0.1335, 0.4375, 0.1335, 0.4375, 0.1335, 0.4375, 0.1165, 0.4375, 0.1165, 0.4375, 0.1335, 0.4375, 0.1165, 0.5, 0.1165, 0.5, 0.1165, 0.4375, 0.1165, 0.5, 0.1335, 0.4375, 0.1335, 0.4375, 0.1335, 0.5, 0.1335, 0.75, 0.8125, 0.75, 0.875, 0.7188, 0.875, 0.7188, 0.8125, 0.75, 0.75, 0.75, 0.8125, 0.7188, 0.8125, 0.7188, 0.75, 0.75, 0.6875, 0.75, 0.75, 0.7188, 0.75, 0.7188, 0.6875, 0.75, 0.625, 0.75, 0.6875, 0.7188, 0.6875, 0.7188, 0.625, 0.75, 0.5625, 0.75, 0.625, 0.7188, 0.625, 0.7188, 0.5625, 0.75, 0.5, 0.75, 0.5625, 0.7188, 0.5625, 0.7188, 0.5, 0.75, 0.9375, 0.7344, 1.0, 0.7187, 0.9375, 0.75, 0.875, 0.75, 0.9375, 0.7187, 0.9375, 0.7188, 0.875, 0.7188, 0.875, 0.7187, 0.9375, 0.6875, 0.9375, 0.6875, 0.875, 0.7188, 0.8125, 0.7188, 0.875, 0.6875, 0.875, 0.6875, 0.8125, 0.7188, 0.75, 0.7188, 0.8125, 0.6875, 0.8125, 0.6875, 0.75, 0.7188, 0.6875, 0.7188, 0.75, 0.6875, 0.75, 0.6875, 0.6875, 0.7188, 0.625, 0.7188, 0.6875, 0.6875, 0.6875, 0.6875, 0.625, 0.7188, 0.5625, 0.7188, 0.625, 0.6875, 0.625, 0.6875, 0.5625, 0.7188, 0.5, 0.7188, 0.5625, 0.6875, 0.5625, 0.6875, 0.5, 0.7187, 0.9375, 0.7031, 1.0, 0.6875, 0.9375, 0.6875, 0.625, 0.6875, 0.6875, 0.6562, 0.6875, 0.6562, 0.625, 0.6875, 0.5625, 0.6875, 0.625, 0.6562, 0.625, 0.6562, 0.5625, 0.6875, 0.5, 0.6875, 0.5625, 0.6562, 0.5625, 0.6562, 0.5, 0.6875, 0.9375, 0.6719, 1.0, 0.6562, 0.9375, 0.6875, 0.875, 0.6875, 0.9375, 0.6562, 0.9375, 0.6562, 0.875, 0.6875, 0.8125, 0.6875, 0.875, 0.6562, 0.875, 0.6562, 0.8125, 0.6875, 0.75, 0.6875, 0.8125, 0.6562, 0.8125, 0.6562, 0.75, 0.6875, 0.6875, 0.6875, 0.75, 0.6562, 0.75, 0.6562, 0.6875, 0.6562, 0.875, 0.6562, 0.9375, 0.625, 0.9375, 0.625, 0.875, 0.6562, 0.8125, 0.6562, 0.875, 0.625, 0.875, 0.625, 0.8125, 0.6562, 0.75, 0.6562, 0.8125, 0.625, 0.8125, 0.625, 0.75, 0.6562, 0.6875, 0.6562, 0.75, 0.625, 0.75, 0.625, 0.6875, 0.6562, 0.625, 0.6562, 0.6875, 0.625, 0.6875, 0.625, 0.625, 0.6562, 0.5625, 0.6562, 0.625, 0.625, 0.625, 0.625, 0.5625, 0.6562, 0.5, 0.6562, 0.5625, 0.625, 0.5625, 0.625, 0.5, 0.6562, 0.9375, 0.6406, 1.0, 0.625, 0.9375, 0.625, 0.625, 0.625, 0.6875, 0.5937, 0.6875, 0.5937, 0.625, 0.625, 0.5625, 0.625, 0.625, 0.5937, 0.625, 0.5937, 0.5625, 0.625, 0.5, 0.625, 0.5625, 0.5937, 0.5625, 0.5937, 0.5, 0.625, 0.9375, 0.6094, 1.0, 0.5937, 0.9375, 0.625, 0.875, 0.625, 0.9375, 0.5937, 0.9375, 0.5937, 0.875, 0.625, 0.8125, 0.625, 0.875, 0.5937, 0.875, 0.5937, 0.8125, 0.625, 0.75, 0.625, 0.8125, 0.5937, 0.8125, 0.5937, 0.75, 0.625, 0.6875, 0.625, 0.75, 0.5937, 0.75, 0.5937, 0.6875, 0.5937, 0.8125, 0.5937, 0.875, 0.5625, 0.875, 0.5625, 0.8125, 0.5937, 0.75, 0.5937, 0.8125, 0.5625, 0.8125, 0.5625, 0.75, 0.5937, 0.6875, 0.5937, 0.75, 0.5625, 0.75, 0.5625, 0.6875, 0.5937, 0.625, 0.5937, 0.6875, 0.5625, 0.6875, 0.5625, 0.625, 0.5937, 0.5625, 0.5937, 0.625, 0.5625, 0.625, 0.5625, 0.5625, 0.5937, 0.5, 0.5937, 0.5625, 0.5625, 0.5625, 0.5625, 0.5, 0.5937, 0.9375, 0.5781, 1.0, 0.5625, 0.9375, 0.5937, 0.875, 0.5937, 0.9375, 0.5625, 0.9375, 0.5625, 0.875, 0.5625, 0.5625, 0.5625, 0.625, 0.5312, 0.625, 0.5312, 0.5625, 0.5625, 0.5, 0.5625, 0.5625, 0.5312, 0.5625, 0.5312, 0.5, 0.5625, 0.9375, 0.5469, 1.0, 0.5312, 0.9375, 0.5625, 0.875, 0.5625, 0.9375, 0.5312, 0.9375, 0.5312, 0.875, 0.5625, 0.8125, 0.5625, 0.875, 0.5312, 0.875, 0.5312, 0.8125, 0.5625, 0.75, 0.5625, 0.8125, 0.5312, 0.8125, 0.5312, 0.75, 0.5625, 0.6875, 0.5625, 0.75, 0.5312, 0.75, 0.5312, 0.6875, 0.5625, 0.625, 0.5625, 0.6875, 0.5312, 0.6875, 0.5312, 0.625, 0.5312, 0.75, 0.5312, 0.8125, 0.5, 0.8125, 0.5, 0.75, 0.5312, 0.6875, 0.5312, 0.75, 0.5, 0.75, 0.5, 0.6875, 0.5312, 0.625, 0.5312, 0.6875, 0.5, 0.6875, 0.5, 0.625, 0.5312, 0.5625, 0.5312, 0.625, 0.5, 0.625, 0.5, 0.5625, 0.5312, 0.5, 0.5312, 0.5625, 0.5, 0.5625, 0.5, 0.5, 0.5312, 0.9375, 0.5156, 1.0, 0.5, 0.9375, 0.5312, 0.875, 0.5312, 0.9375, 0.5, 0.9375, 0.5, 0.875, 0.5312, 0.8125, 0.5312, 0.875, 0.5, 0.875, 0.5, 0.8125, 0.5, 0.5, 0.5, 0.5625, 0.4687, 0.5625, 0.4687, 0.5, 0.5, 0.9375, 0.4844, 1.0, 0.4687, 0.9375, 0.5, 0.875, 0.5, 0.9375, 0.4687, 0.9375, 0.4687, 0.875, 0.5, 0.8125, 0.5, 0.875, 0.4687, 0.875, 0.4687, 0.8125, 0.5, 0.75, 0.5, 0.8125, 0.4687, 0.8125, 0.4687, 0.75, 0.5, 0.6875, 0.5, 0.75, 0.4687, 0.75, 0.4687, 0.6875, 0.5, 0.625, 0.5, 0.6875, 0.4687, 0.6875, 0.4687, 0.625, 0.5, 0.5625, 0.5, 0.625, 0.4687, 0.625, 0.4687, 0.5625, 0.4687, 0.75, 0.4687, 0.8125, 0.4375, 0.8125, 0.4375, 0.75, 0.4687, 0.6875, 0.4687, 0.75, 0.4375, 0.75, 0.4375, 0.6875, 0.4687, 0.625, 0.4687, 0.6875, 0.4375, 0.6875, 0.4375, 0.625, 0.4687, 0.5625, 0.4687, 0.625, 0.4375, 0.625, 0.4375, 0.5625, 0.4687, 0.5, 0.4687, 0.5625, 0.4375, 0.5625, 0.4375, 0.5, 0.4687, 0.9375, 0.4531, 1.0, 0.4375, 0.9375, 0.4687, 0.875, 0.4687, 0.9375, 0.4375, 0.9375, 0.4375, 0.875, 0.4687, 0.8125, 0.4687, 0.875, 0.4375, 0.875, 0.4375, 0.8125, 0.4375, 0.5, 0.4375, 0.5625, 0.4062, 0.5625, 0.4062, 0.5, 0.4375, 0.9375, 0.4219, 1.0, 0.4062, 0.9375, 0.4375, 0.875, 0.4375, 0.9375, 0.4062, 0.9375, 0.4062, 0.875, 0.4375, 0.8125, 0.4375, 0.875, 0.4062, 0.875, 0.4062, 0.8125, 0.4375, 0.75, 0.4375, 0.8125, 0.4062, 0.8125, 0.4062, 0.75, 0.4375, 0.6875, 0.4375, 0.75, 0.4062, 0.75, 0.4062, 0.6875, 0.4375, 0.625, 0.4375, 0.6875, 0.4062, 0.6875, 0.4062, 0.625, 0.4375, 0.5625, 0.4375, 0.625, 0.4062, 0.625, 0.4062, 0.5625, 0.4062, 0.6875, 0.4062, 0.75, 0.375, 0.75, 0.375, 0.6875, 0.4062, 0.625, 0.4062, 0.6875, 0.375, 0.6875, 0.375, 0.625, 0.4062, 0.5625, 0.4062, 0.625, 0.375, 0.625, 0.375, 0.5625, 0.4062, 0.5, 0.4062, 0.5625, 0.375, 0.5625, 0.375, 0.5, 0.4062, 0.9375, 0.3906, 1.0, 0.375, 0.9375, 0.4062, 0.875, 0.4062, 0.9375, 0.375, 0.9375, 0.375, 0.875, 0.4062, 0.8125, 0.4062, 0.875, 0.375, 0.875, 0.375, 0.8125, 0.4062, 0.75, 0.4062, 0.8125, 0.375, 0.8125, 0.375, 0.75, 0.375, 0.9375, 0.3594, 1.0, 0.3437, 0.9375, 0.375, 0.875, 0.375, 0.9375, 0.3437, 0.9375, 0.3437, 0.875, 0.375, 0.8125, 0.375, 0.875, 0.3437, 0.875, 0.3437, 0.8125, 0.375, 0.75, 0.375, 0.8125, 0.3437, 0.8125, 0.3437, 0.75, 0.375, 0.6875, 0.375, 0.75, 0.3437, 0.75, 0.3437, 0.6875, 0.375, 0.625, 0.375, 0.6875, 0.3437, 0.6875, 0.3437, 0.625, 0.375, 0.5625, 0.375, 0.625, 0.3437, 0.625, 0.3437, 0.5625, 0.375, 0.5, 0.375, 0.5625, 0.3437, 0.5625, 0.3437, 0.5, 0.3437, 0.6875, 0.3437, 0.75, 0.3125, 0.75, 0.3125, 0.6875, 0.3437, 0.625, 0.3437, 0.6875, 0.3125, 0.6875, 0.3125, 0.625, 0.3437, 0.5625, 0.3437, 0.625, 0.3125, 0.625, 0.3125, 0.5625, 0.3437, 0.5, 0.3437, 0.5625, 0.3125, 0.5625, 0.3125, 0.5, 0.3437, 0.9375, 0.3281, 1.0, 0.3125, 0.9375, 0.3437, 0.875, 0.3437, 0.9375, 0.3125, 0.9375, 0.3125, 0.875, 0.3437, 0.8125, 0.3437, 0.875, 0.3125, 0.875, 0.3125, 0.8125, 0.3437, 0.75, 0.3437, 0.8125, 0.3125, 0.8125, 0.3125, 0.75, 0.3125, 0.875, 0.3125, 0.9375, 0.2812, 0.9375, 0.2812, 0.875, 0.3125, 0.8125, 0.3125, 0.875, 0.2812, 0.875, 0.2812, 0.8125, 0.3125, 0.75, 0.3125, 0.8125, 0.2812, 0.8125, 0.2812, 0.75, 0.3125, 0.6875, 0.3125, 0.75, 0.2812, 0.75, 0.2812, 0.6875, 0.3125, 0.625, 0.3125, 0.6875, 0.2812, 0.6875, 0.2812, 0.625, 0.3125, 0.5625, 0.3125, 0.625, 0.2812, 0.625, 0.2812, 0.5625, 0.3125, 0.5, 0.3125, 0.5625, 0.2812, 0.5625, 0.2812, 0.5, 0.3125, 0.9375, 0.2969, 1.0, 0.2812, 0.9375, 0.2812, 0.625, 0.2812, 0.6875, 0.25, 0.6875, 0.25, 0.625, 0.2812, 0.5625, 0.2812, 0.625, 0.25, 0.625, 0.25, 0.5625, 0.2812, 0.5, 0.2812, 0.5625, 0.25, 0.5625, 0.25, 0.5, 0.2812, 0.9375, 0.2656, 1.0, 0.25, 0.9375, 0.2812, 0.875, 0.2812, 0.9375, 0.25, 0.9375, 0.25, 0.875, 0.2812, 0.8125, 0.2812, 0.875, 0.25, 0.875, 0.25, 0.8125, 0.2812, 0.75, 0.2812, 0.8125, 0.25, 0.8125, 0.25, 0.75, 0.2812, 0.6875, 0.2812, 0.75, 0.25, 0.75, 0.25, 0.6875, 0.25, 0.8125, 0.25, 0.875, 0.2188, 0.875, 0.2188, 0.8125, 0.25, 0.75, 0.25, 0.8125, 0.2188, 0.8125, 0.2187, 0.75, 0.25, 0.6875, 0.25, 0.75, 0.2187, 0.75, 0.2187, 0.6875, 0.25, 0.625, 0.25, 0.6875, 0.2187, 0.6875, 0.2188, 0.625, 0.25, 0.5625, 0.25, 0.625, 0.2188, 0.625, 0.2187, 0.5625, 0.25, 0.5, 0.25, 0.5625, 0.2187, 0.5625, 0.2187, 0.5, 0.25, 0.9375, 0.2344, 1.0, 0.2188, 0.9375, 0.25, 0.875, 0.25, 0.9375, 0.2188, 0.9375, 0.2188, 0.875, 0.2187, 0.5625, 0.2188, 0.625, 0.1875, 0.625, 0.1875, 0.5625, 0.2187, 0.5, 0.2187, 0.5625, 0.1875, 0.5625, 0.1875, 0.5, 0.2188, 0.9375, 0.2031, 1.0, 0.1875, 0.9375, 0.2188, 0.875, 0.2188, 0.9375, 0.1875, 0.9375, 0.1875, 0.875, 0.2188, 0.8125, 0.2188, 0.875, 0.1875, 0.875, 0.1875, 0.8125, 0.2187, 0.75, 0.2188, 0.8125, 0.1875, 0.8125, 0.1875, 0.75, 0.2187, 0.6875, 0.2187, 0.75, 0.1875, 0.75, 0.1875, 0.6875, 0.2188, 0.625, 0.2187, 0.6875, 0.1875, 0.6875, 0.1875, 0.625, 0.1875, 0.8125, 0.1875, 0.875, 0.1563, 0.875, 0.1563, 0.8125, 0.1875, 0.75, 0.1875, 0.8125, 0.1563, 0.8125, 0.1563, 0.75, 0.1875, 0.6875, 0.1875, 0.75, 0.1563, 0.75, 0.1562, 0.6875, 0.1875, 0.625, 0.1875, 0.6875, 0.1562, 0.6875, 0.1563, 0.625, 0.1875, 0.5625, 0.1875, 0.625, 0.1563, 0.625, 0.1562, 0.5625, 0.1875, 0.5, 0.1875, 0.5625, 0.1562, 0.5625, 0.1562, 0.5, 0.1875, 0.9375, 0.1719, 1.0, 0.1563, 0.9375, 0.1875, 0.875, 0.1875, 0.9375, 0.1563, 0.9375, 0.1563, 0.875, 0.1562, 0.5625, 0.1563, 0.625, 0.125, 0.625, 0.125, 0.5625, 0.1562, 0.5, 0.1562, 0.5625, 0.125, 0.5625, 0.125, 0.5, 0.1563, 0.9375, 0.1406, 1.0, 0.125, 0.9375, 0.1563, 0.875, 0.1563, 0.9375, 0.125, 0.9375, 0.125, 0.875, 0.1563, 0.8125, 0.1563, 0.875, 0.125, 0.875, 0.125, 0.8125, 0.1563, 0.75, 0.1563, 0.8125, 0.125, 0.8125, 0.125, 0.75, 0.1562, 0.6875, 0.1563, 0.75, 0.125, 0.75, 0.125, 0.6875, 0.1563, 0.625, 0.1562, 0.6875, 0.125, 0.6875, 0.125, 0.625, 0.125, 0.75, 0.125, 0.8125, 0.09375, 0.8125, 0.09375, 0.75, 0.125, 0.6875, 0.125, 0.75, 0.09375, 0.75, 0.09375, 0.6875, 0.125, 0.625, 0.125, 0.6875, 0.09375, 0.6875, 0.09375, 0.625, 0.125, 0.5625, 0.125, 0.625, 0.09375, 0.625, 0.09375, 0.5625, 0.125, 0.5, 0.125, 0.5625, 0.09375, 0.5625, 0.09375, 0.5, 0.125, 0.9375, 0.1094, 1.0, 0.09375, 0.9375, 0.125, 0.875, 0.125, 0.9375, 0.09375, 0.9375, 0.09375, 0.875, 0.125, 0.8125, 0.125, 0.875, 0.09375, 0.875, 0.09375, 0.8125, 0.09375, 0.5, 0.09375, 0.5625, 0.0625, 0.5625, 0.0625, 0.5, 0.09375, 0.9375, 0.07813, 1.0, 0.0625, 0.9375, 0.09375, 0.875, 0.09375, 0.9375, 0.0625, 0.9375, 0.0625, 0.875, 0.09375, 0.8125, 0.09375, 0.875, 0.0625, 0.875, 0.0625, 0.8125, 0.09375, 0.75, 0.09375, 0.8125, 0.0625, 0.8125, 0.0625, 0.75, 0.09375, 0.6875, 0.09375, 0.75, 0.0625, 0.75, 0.0625, 0.6875, 0.09375, 0.625, 0.09375, 0.6875, 0.0625, 0.6875, 0.0625, 0.625, 0.09375, 0.5625, 0.09375, 0.625, 0.0625, 0.625, 0.0625, 0.5625, 0.0625, 0.75, 0.0625, 0.8125, 0.03125, 0.8125, 0.03125, 0.75, 0.0625, 0.6875, 0.0625, 0.75, 0.03125, 0.75, 0.03125, 0.6875, 0.0625, 0.625, 0.0625, 0.6875, 0.03125, 0.6875, 0.03125, 0.625, 0.0625, 0.5625, 0.0625, 0.625, 0.03125, 0.625, 0.03125, 0.5625, 0.0625, 0.5, 0.0625, 0.5625, 0.03125, 0.5625, 0.03125, 0.5, 0.0625, 0.9375, 0.04688, 1.0, 0.03125, 0.9375, 0.0625, 0.875, 0.0625, 0.9375, 0.03125, 0.9375, 0.03125, 0.875, 0.0625, 0.8125, 0.0625, 0.875, 0.03125, 0.875, 0.03125, 0.8125, 0.03125, 0.5, 0.03125, 0.5625, 0.0, 0.5625, 0.0, 0.5, 0.03125, 0.9375, 0.01563, 1.0, 2.384e-07, 0.9375, 0.03125, 0.875, 0.03125, 0.9375, 2.384e-07, 0.9375, 8.941e-08, 0.875, 0.03125, 0.8125, 0.03125, 0.875, 8.941e-08, 0.875, 5.96e-08, 0.8125, 0.03125, 0.75, 0.03125, 0.8125, 5.96e-08, 0.8125, 0.0, 0.75, 0.03125, 0.6875, 0.03125, 0.75, 0.0, 0.75, 0.0, 0.6875, 0.03125, 0.625, 0.03125, 0.6875, 0.0, 0.6875, 5.96e-08, 0.625, 0.03125, 0.5625, 0.03125, 0.625, 5.96e-08, 0.625, 0.0, 0.5625, 1.0, 0.6875, 1.0, 0.75, 0.9688, 0.75, 0.9688, 0.6875, 1.0, 0.625, 1.0, 0.6875, 0.9688, 0.6875, 0.9688, 0.625, 1.0, 0.5625, 1.0, 0.625, 0.9688, 0.625, 0.9688, 0.5625, 1.0, 0.5, 1.0, 0.5625, 0.9688, 0.5625, 0.9688, 0.5, 1.0, 0.9375, 0.9844, 1.0, 0.9688, 0.9375, 1.0, 0.875, 1.0, 0.9375, 0.9688, 0.9375, 0.9688, 0.875, 1.0, 0.8125, 1.0, 0.875, 0.9688, 0.875, 0.9688, 0.8125, 1.0, 0.75, 1.0, 0.8125, 0.9688, 0.8125, 0.9688, 0.75, 0.9688, 0.875, 0.9688, 0.9375, 0.9375, 0.9375, 0.9375, 0.875, 0.9688, 0.8125, 0.9688, 0.875, 0.9375, 0.875, 0.9375, 0.8125, 0.9688, 0.75, 0.9688, 0.8125, 0.9375, 0.8125, 0.9375, 0.75, 0.9688, 0.6875, 0.9688, 0.75, 0.9375, 0.75, 0.9375, 0.6875, 0.9688, 0.625, 0.9688, 0.6875, 0.9375, 0.6875, 0.9375, 0.625, 0.9688, 0.5625, 0.9688, 0.625, 0.9375, 0.625, 0.9375, 0.5625, 0.9688, 0.5, 0.9688, 0.5625, 0.9375, 0.5625, 0.9375, 0.5, 0.9688, 0.9375, 0.9531, 1.0, 0.9375, 0.9375, 0.9375, 0.625, 0.9375, 0.6875, 0.9062, 0.6875, 0.9062, 0.625, 0.9375, 0.5625, 0.9375, 0.625, 0.9062, 0.625, 0.9062, 0.5625, 0.9375, 0.5, 0.9375, 0.5625, 0.9062, 0.5625, 0.9062, 0.5, 0.9375, 0.9375, 0.9219, 1.0, 0.9063, 0.9375, 0.9375, 0.875, 0.9375, 0.9375, 0.9063, 0.9375, 0.9063, 0.875, 0.9375, 0.8125, 0.9375, 0.875, 0.9063, 0.875, 0.9062, 0.8125, 0.9375, 0.75, 0.9375, 0.8125, 0.9062, 0.8125, 0.9062, 0.75, 0.9375, 0.6875, 0.9375, 0.75, 0.9062, 0.75, 0.9062, 0.6875, 0.9063, 0.875, 0.9063, 0.9375, 0.875, 0.9375, 0.875, 0.875, 0.9062, 0.8125, 0.9063, 0.875, 0.875, 0.875, 0.875, 0.8125, 0.9062, 0.75, 0.9062, 0.8125, 0.875, 0.8125, 0.875, 0.75, 0.9062, 0.6875, 0.9062, 0.75, 0.875, 0.75, 0.875, 0.6875, 0.9062, 0.625, 0.9062, 0.6875, 0.875, 0.6875, 0.875, 0.625, 0.9062, 0.5625, 0.9062, 0.625, 0.875, 0.625, 0.875, 0.5625, 0.9062, 0.5, 0.9062, 0.5625, 0.875, 0.5625, 0.875, 0.5, 0.9063, 0.9375, 0.8906, 1.0, 0.875, 0.9375, 0.875, 0.625, 0.875, 0.6875, 0.8438, 0.6875, 0.8438, 0.625, 0.875, 0.5625, 0.875, 0.625, 0.8438, 0.625, 0.8438, 0.5625, 0.875, 0.5, 0.875, 0.5625, 0.8438, 0.5625, 0.8438, 0.5, 0.875, 0.9375, 0.8594, 1.0, 0.8438, 0.9375, 0.875, 0.875, 0.875, 0.9375, 0.8438, 0.9375, 0.8438, 0.875, 0.875, 0.8125, 0.875, 0.875, 0.8438, 0.875, 0.8438, 0.8125, 0.875, 0.75, 0.875, 0.8125, 0.8438, 0.8125, 0.8438, 0.75, 0.875, 0.6875, 0.875, 0.75, 0.8438, 0.75, 0.8438, 0.6875, 0.8438, 0.8125, 0.8438, 0.875, 0.8125, 0.875, 0.8125, 0.8125, 0.8438, 0.75, 0.8438, 0.8125, 0.8125, 0.8125, 0.8125, 0.75, 0.8438, 0.6875, 0.8438, 0.75, 0.8125, 0.75, 0.8125, 0.6875, 0.8438, 0.625, 0.8438, 0.6875, 0.8125, 0.6875, 0.8125, 0.625, 0.8438, 0.5625, 0.8438, 0.625, 0.8125, 0.625, 0.8125, 0.5625, 0.8438, 0.5, 0.8438, 0.5625, 0.8125, 0.5625, 0.8125, 0.5, 0.8438, 0.9375, 0.8281, 1.0, 0.8125, 0.9375, 0.8438, 0.875, 0.8438, 0.9375, 0.8125, 0.9375, 0.8125, 0.875, 0.8125, 0.5625, 0.8125, 0.625, 0.7812, 0.625, 0.7812, 0.5625, 0.8125, 0.5, 0.8125, 0.5625, 0.7812, 0.5625, 0.7812, 0.5, 0.8125, 0.9375, 0.7969, 1.0, 0.7812, 0.9375, 0.8125, 0.875, 0.8125, 0.9375, 0.7812, 0.9375, 0.7812, 0.875, 0.8125, 0.8125, 0.8125, 0.875, 0.7812, 0.875, 0.7812, 0.8125, 0.8125, 0.75, 0.8125, 0.8125, 0.7812, 0.8125, 0.7812, 0.75, 0.8125, 0.6875, 0.8125, 0.75, 0.7812, 0.75, 0.7812, 0.6875, 0.8125, 0.625, 0.8125, 0.6875, 0.7812, 0.6875, 0.7812, 0.625, 0.7812, 0.8125, 0.7812, 0.875, 0.75, 0.875, 0.75, 0.8125, 0.7812, 0.75, 0.7812, 0.8125, 0.75, 0.8125, 0.75, 0.75, 0.7812, 0.6875, 0.7812, 0.75, 0.75, 0.75, 0.75, 0.6875, 0.7812, 0.625, 0.7812, 0.6875, 0.75, 0.6875, 0.75, 0.625, 0.7812, 0.5625, 0.7812, 0.625, 0.75, 0.625, 0.75, 0.5625, 0.7812, 0.5, 0.7812, 0.5625, 0.75, 0.5625, 0.75, 0.5, 0.7812, 0.9375, 0.7656, 1.0, 0.75, 0.9375, 0.7812, 0.875, 0.7812, 0.9375, 0.75, 0.9375, 0.75, 0.875])
me_cube.materials.append(mat_blue)
me_cube.materials.append(mat_black)
me_cube.materials.append(mat_dark_blue)
me_cube.materials.append(mat_silver)
me_cube.use_remesh_preserve_volume = False
me_cube.use_remesh_preserve_attributes = False
me_cube.use_mirror_vertex_groups = False
me_cube.update()

# ---- objects
ob_cube = bpy.data.objects.new('Cube', me_cube)

# ---- transforms, parenting, visibility, modifiers, constraints
ob_cube.location = (0.0, 0.0, 0.0)
ob_cube.scale = (0.375, 1.0, 1.0)
ob_cube.lock_rotations_4d = False
ob_cube.empty_display_type = 'ARROWS'
ob_cube.lineart.crease_threshold = 0.0
_m = ob_cube.modifiers.new('Subdivision', 'SUBSURF')
_m.uv_smooth = 'PRESERVE_CORNERS'
_m.levels = 3
_m.show_only_control_edges = False

# ---- collection membership
col_collection.objects.link(ob_cube)

# ---- scene / render settings (as saved in the file)
scene.frame_start = 1; scene.frame_end = 250; scene.frame_set(1)
scene.render.engine = 'BLENDER_EEVEE_NEXT'
scene.cycles.use_denoising = False
scene.cycles.samples = 128
scene.cycles.sampling_pattern = 'TABULATED_SOBOL'
scene.cycles.use_adaptive_sampling = False
scene.cycles.use_light_tree = False
scene.view_settings.view_transform = 'Filmic'
bpy.context.view_layer.update()

# ---- added for rendering (the .blend has no active camera and no usable light): camera, sun
cam_auto = bpy.data.cameras.new('AutoCamera')
cam_auto.lens = 50.0
cam_auto.sensor_width = 36.0
cam_auto.clip_end = 1000.0
ob_auto_camera = bpy.data.objects.new('AutoCamera', cam_auto)
scene.collection.objects.link(ob_auto_camera)
ob_auto_camera.location = (3.40167, -4.08201, 2.72511)
ob_auto_camera.rotation_euler = (1.09748, -7.21219e-08, 0.694738)
scene.camera = ob_auto_camera
light_auto_sun = bpy.data.lights.new('AutoSun', 'SUN')
light_auto_sun.energy = 3.0
light_auto_sun.angle = 0.0523599
ob_auto_sun = bpy.data.objects.new('AutoSun', light_auto_sun)
scene.collection.objects.link(ob_auto_sun)
ob_auto_sun.rotation_euler = (0.872665, 0.174533, 0.523599)
bpy.context.view_layer.update()
